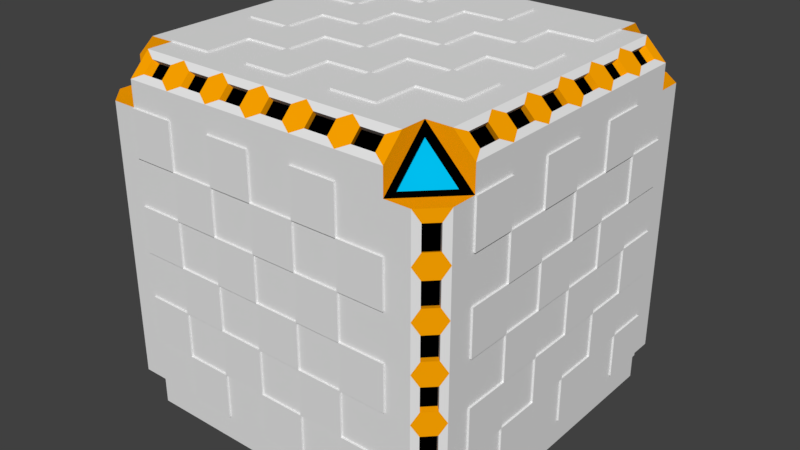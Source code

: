 # Source: companion_cube.blend  (saved by Blender 2.79.0; exported with 4.5.12 LTS)
import bpy
from mathutils import Matrix  # noqa: F401  (used for matrix-valued properties, if any)

bpy.ops.wm.read_factory_settings(use_empty=True)
scene = bpy.context.scene
scene.name = 'Scene'

# ---- collections
col_collection_1 = bpy.data.collections.new('Collection 1'); scene.collection.children.link(col_collection_1)

# ---- materials (node trees are filled in below, after node groups)
mat_material = bpy.data.materials.new('Material')
mat_material.alpha_threshold = 0.0
mat_material.use_transparent_shadow = False
mat_material.roughness = 0.5
mat_material.line_color = (0.0, 0.0, 0.0, 1.0)
mat_material_001 = bpy.data.materials.new('Material.001')
mat_material_001.alpha_threshold = 0.0
mat_material_001.use_transparent_shadow = False
mat_material_001.diffuse_color = (0.0, 0.521, 0.8714, 1.0)
mat_material_001.roughness = 0.5
mat_material_002 = bpy.data.materials.new('Material.002')
mat_material_002.alpha_threshold = 0.0
mat_material_002.use_transparent_shadow = False
mat_material_002.diffuse_color = (1.0, 0.3763, 0.0, 1.0)
mat_material_002.roughness = 0.5
mat_material_003 = bpy.data.materials.new('Material.003')
mat_material_003.alpha_threshold = 0.0
mat_material_003.use_transparent_shadow = False
mat_material_003.diffuse_color = (0.0, 0.0, 0.0, 1.0)
mat_material_003.roughness = 0.5

# ---- material node trees

# ---- world
world_world = bpy.data.worlds.new('World'); scene.world = world_world
world_world.color = (0.05088, 0.05088, 0.05088)
world_world.use_sun_shadow = False
world_world.sun_shadow_jitter_overblur = 0.0
world_world.cycles.sampling_method = 'MANUAL'

# ---- meshes
me_cube = bpy.data.meshes.new('Cube')
me_cube.from_pydata([(2.384e-07, 1.0, 0.0), (-1.0, 2.384e-07, 0.0), (-2.98e-07, -1.0, 0.0), (1.0, -2.98e-07, 0.0), (-1.49e-07, -1.788e-07, 1.0), (5.96e-08, 1.192e-07, -1.0), (-0.5, 1.0, 0.0), (0.5, 1.0, 0.0), (2.384e-07, 1.0, 0.5), (2.086e-07, 1.0, -0.5), (-1.0, 0.5, 0.0), (-1.0, -0.5, 0.0), (-1.0, 2.682e-07, -0.5), (-1.0, 2.086e-07, 0.5), (-0.5, -1.0, 0.0), (0.5, -1.0, 0.0), (-1.49e-07, -1.0, -0.5), (-4.172e-07, -1.0, 0.5), (1.0, -0.5, 0.0), (1.0, 0.5, 0.0), (1.0, -1.788e-07, -0.5), (1.0, -4.172e-07, 0.5), (-3.427e-07, -0.5, 1.0), (4.47e-08, 0.5, 1.0), (0.5, -3.576e-07, 1.0), (-0.5, 0.0, 1.0), (-0.5, 2.086e-07, -1.0), (0.5, 2.98e-08, -1.0), (1.192e-07, 0.5, -1.0), (2.98e-08, -0.5, -1.0), (0.5, -0.5, -1.0), (0.5, 0.5, -1.0), (-0.5, 0.5, -1.0), (-0.5, 0.5, 1.0), (0.5, 0.5, 1.0), (0.5, -0.5, 1.0), (1.0, 0.5, 0.5), (1.0, 0.5, -0.5), (1.0, -0.5, -0.5), (0.5, -1.0, 0.5), (0.5, -1.0, -0.5), (-0.5, -1.0, -0.5), (-1.0, -0.5, 0.5), (-1.0, -0.5, -0.5), (-1.0, 0.5, -0.5), (0.5, 1.0, -0.5), (0.5, 1.0, 0.5), (-0.5, 1.0, 0.5), (-0.5, 1.0, -0.5), (-1.0, 0.5, 0.5), (-0.5, -1.0, 0.5), (1.0, -0.5, 0.5), (-0.5, -0.5, 1.0), (-0.5, -0.5, -1.0), (-0.75, 1.0, 0.0), (0.25, 1.0, 0.0), (2.384e-07, 1.0, 0.75), (2.235e-07, 1.0, -0.25), (-1.0, 0.75, 0.0), (-1.0, -0.25, 0.0), (-1.0, 2.831e-07, -0.75), (-1.0, 2.235e-07, 0.25), (-0.75, -1.0, 0.0), (0.25, -1.0, 0.0), (-7.451e-08, -1.0, -0.75), (-3.576e-07, -1.0, 0.25), (1.0, -0.75, 0.0), (1.0, 0.25, 0.0), (1.0, -1.192e-07, -0.75), (1.0, -3.576e-07, 0.25), (-4.396e-07, -0.75, 1.0), (-5.215e-08, 0.25, 1.0), (0.75, -4.47e-07, 1.0), (-0.25, -8.941e-08, 1.0), (-0.75, 2.533e-07, -1.0), (0.25, 7.451e-08, -1.0), (1.49e-07, 0.75, -1.0), (4.47e-08, -0.25, -1.0), (-0.25, 1.0, 0.0), (0.75, 1.0, 0.0), (2.384e-07, 1.0, 0.25), (1.937e-07, 1.0, -0.75), (-1.0, 0.25, 0.0), (-1.0, -0.75, 0.0), (-1.0, 2.533e-07, -0.25), (-1.0, 1.937e-07, 0.75), (-0.25, -1.0, 0.0), (0.75, -1.0, 0.0), (-2.235e-07, -1.0, -0.25), (-4.768e-07, -1.0, 0.75), (1.0, -0.25, 0.0), (1.0, 0.75, 0.0), (1.0, -2.384e-07, -0.25), (1.0, -4.768e-07, 0.75), (-2.459e-07, -0.25, 1.0), (1.416e-07, 0.75, 1.0), (0.25, -2.682e-07, 1.0), (-0.75, 8.941e-08, 1.0), (-0.25, 1.639e-07, -1.0), (0.75, -1.49e-08, -1.0), (8.941e-08, 0.25, -1.0), (1.49e-08, -0.75, -1.0), (0.25, -0.5, -1.0), (0.75, -0.5, -1.0), (0.5, -0.25, -1.0), (0.5, -0.75, -1.0), (0.25, 0.5, -1.0), (0.75, 0.5, -1.0), (0.5, 0.75, -1.0), (0.5, 0.25, -1.0), (-0.75, 0.5, -1.0), (-0.25, 0.5, -1.0), (-0.5, 0.75, -1.0), (-0.5, 0.25, -1.0), (-0.5, 0.25, 1.0), (-0.5, 0.75, 1.0), (-0.25, 0.5, 1.0), (-0.75, 0.5, 1.0), (0.5, 0.25, 1.0), (0.5, 0.75, 1.0), (0.75, 0.5, 1.0), (0.25, 0.5, 1.0), (0.5, -0.75, 1.0), (0.5, -0.25, 1.0), (0.75, -0.5, 1.0), (0.25, -0.5, 1.0), (1.0, 0.25, 0.5), (1.0, 0.75, 0.5), (1.0, 0.5, 0.25), (1.0, 0.5, 0.75), (1.0, 0.25, -0.5), (1.0, 0.75, -0.5), (1.0, 0.5, -0.75), (1.0, 0.5, -0.25), (1.0, -0.75, -0.5), (1.0, -0.25, -0.5), (1.0, -0.5, -0.75), (1.0, -0.5, -0.25), (0.25, -1.0, 0.5), (0.75, -1.0, 0.5), (0.5, -1.0, 0.25), (0.5, -1.0, 0.75), (0.25, -1.0, -0.5), (0.75, -1.0, -0.5), (0.5, -1.0, -0.75), (0.5, -1.0, -0.25), (-0.75, -1.0, -0.5), (-0.25, -1.0, -0.5), (-0.5, -1.0, -0.75), (-0.5, -1.0, -0.25), (-1.0, -0.25, 0.5), (-1.0, -0.75, 0.5), (-1.0, -0.5, 0.25), (-1.0, -0.5, 0.75), (-1.0, -0.25, -0.5), (-1.0, -0.75, -0.5), (-1.0, -0.5, -0.75), (-1.0, -0.5, -0.25), (-1.0, 0.75, -0.5), (-1.0, 0.25, -0.5), (-1.0, 0.5, -0.75), (-1.0, 0.5, -0.25), (0.25, 1.0, -0.5), (0.75, 1.0, -0.5), (0.5, 1.0, -0.25), (0.5, 1.0, -0.75), (0.25, 1.0, 0.5), (0.75, 1.0, 0.5), (0.5, 1.0, 0.75), (0.5, 1.0, 0.25), (-0.75, 1.0, 0.5), (-0.25, 1.0, 0.5), (-0.5, 1.0, 0.75), (-0.5, 1.0, 0.25), (-0.75, 1.0, -0.5), (-0.25, 1.0, -0.5), (-0.5, 1.0, -0.25), (-0.5, 1.0, -0.75), (-1.0, 0.75, 0.5), (-1.0, 0.25, 0.5), (-1.0, 0.5, 0.25), (-1.0, 0.5, 0.75), (-0.75, -1.0, 0.5), (-0.25, -1.0, 0.5), (-0.5, -1.0, 0.25), (-0.5, -1.0, 0.75), (1.0, -0.75, 0.5), (1.0, -0.25, 0.5), (1.0, -0.5, 0.25), (1.0, -0.5, 0.75), (-0.5, -0.75, 1.0), (-0.5, -0.25, 1.0), (-0.25, -0.5, 1.0), (-0.75, -0.5, 1.0), (-0.75, -0.5, -1.0), (-0.25, -0.5, -1.0), (-0.5, -0.25, -1.0), (-0.5, -0.75, -1.0), (-0.25, -0.75, -1.0), (-0.25, -0.25, -1.0), (-0.75, -0.25, -1.0), (-0.75, -0.25, 1.0), (-0.25, -0.25, 1.0), (-0.25, -0.75, 1.0), (1.0, -0.25, 0.75), (1.0, -0.25, 0.25), (1.0, -0.75, 0.25), (-0.25, -1.0, 0.75), (-0.25, -1.0, 0.25), (-0.75, -1.0, 0.25), (-1.0, 0.25, 0.75), (-1.0, 0.25, 0.25), (-1.0, 0.75, 0.25), (-0.25, 1.0, -0.75), (-0.25, 1.0, -0.25), (-0.75, 1.0, -0.25), (-0.25, 1.0, 0.25), (-0.25, 1.0, 0.75), (-0.75, 1.0, 0.75), (0.75, 1.0, 0.25), (0.75, 1.0, 0.75), (0.25, 1.0, 0.75), (0.75, 1.0, -0.75), (0.75, 1.0, -0.25), (0.25, 1.0, -0.25), (-1.0, 0.25, -0.25), (-1.0, 0.25, -0.75), (-1.0, 0.75, -0.75), (-1.0, -0.75, -0.25), (-1.0, -0.75, -0.75), (-1.0, -0.25, -0.75), (-1.0, -0.75, 0.75), (-1.0, -0.75, 0.25), (-1.0, -0.25, 0.25), (-0.25, -1.0, -0.25), (-0.25, -1.0, -0.75), (-0.75, -1.0, -0.75), (0.75, -1.0, -0.25), (0.75, -1.0, -0.75), (0.25, -1.0, -0.75), (0.75, -1.0, 0.75), (0.75, -1.0, 0.25), (0.25, -1.0, 0.25), (1.0, -0.25, -0.25), (1.0, -0.25, -0.75), (1.0, -0.75, -0.75), (1.0, 0.75, -0.25), (1.0, 0.75, -0.75), (1.0, 0.25, -0.75), (1.0, 0.75, 0.75), (1.0, 0.75, 0.25), (1.0, 0.25, 0.25), (0.25, -0.25, 1.0), (0.75, -0.25, 1.0), (0.75, -0.75, 1.0), (0.25, 0.75, 1.0), (0.75, 0.75, 1.0), (0.75, 0.25, 1.0), (-0.75, 0.75, 1.0), (-0.25, 0.75, 1.0), (-0.25, 0.25, 1.0), (-0.25, 0.25, -1.0), (-0.25, 0.75, -1.0), (-0.75, 0.75, -1.0), (0.75, 0.25, -1.0), (0.75, 0.75, -1.0), (0.25, 0.75, -1.0), (0.75, -0.75, -1.0), (0.75, -0.25, -1.0), (0.25, -0.25, -1.0), (0.25, -0.75, -1.0), (0.25, 0.25, -1.0), (-0.75, 0.25, -1.0), (-0.75, 0.25, 1.0), (0.25, 0.25, 1.0), (0.25, -0.75, 1.0), (1.0, 0.25, 0.75), (1.0, 0.25, -0.25), (1.0, -0.75, -0.25), (0.25, -1.0, 0.75), (0.25, -1.0, -0.25), (-0.75, -1.0, -0.25), (-1.0, -0.25, 0.75), (-1.0, -0.25, -0.25), (-1.0, 0.75, -0.25), (0.25, 1.0, -0.75), (0.25, 1.0, 0.25), (-0.75, 1.0, 0.25), (-0.75, 1.0, -0.75), (-1.0, 0.75, 0.75), (-0.75, -1.0, 0.75), (1.0, -0.75, 0.75), (-0.75, -0.75, 1.0), (-0.75, -0.75, -1.0), (1.0, -8.651e-08, -0.8871), (0.8871, -3.942e-08, -1.0), (1.654e-07, 0.8871, -1.0), (1.855e-07, 1.0, -0.8871), (0.8871, 1.0, 0.0), (1.0, 0.8871, 0.0), (-3.363e-08, -1.0, -0.8871), (6.727e-09, -0.8871, -1.0), (1.0, -0.8871, 0.0), (0.8871, -1.0, 0.0), (-1.0, 2.913e-07, -0.8871), (-0.8871, 2.778e-07, -1.0), (-0.8871, -1.0, 0.0), (-1.0, -0.8871, 0.0), (-1.0, 0.8871, 0.0), (-0.8871, 1.0, 0.0), (0.8871, -4.961e-07, 1.0), (1.0, -5.095e-07, 0.8871), (2.384e-07, 1.0, 0.8871), (1.947e-07, 0.8871, 1.0), (-4.927e-07, -0.8871, 1.0), (-5.095e-07, -1.0, 0.8871), (-0.8871, 1.385e-07, 1.0), (-1.0, 1.855e-07, 0.8871), (1.0, -0.5, -0.8871), (0.8871, -0.5, -1.0), (-0.5, 0.8871, -1.0), (-0.5, 1.0, -0.8871), (0.8871, 1.0, 0.5), (1.0, 0.8871, 0.5), (-0.5, -1.0, -0.8871), (-0.5, -0.8871, -1.0), (1.0, -0.8871, 0.5), (0.8871, -1.0, 0.5), (-1.0, 0.5, -0.8871), (-0.8871, 0.5, -1.0), (-0.8871, -1.0, 0.5), (-1.0, -0.8871, 0.5), (-1.0, 0.8871, 0.5), (-0.8871, 1.0, 0.5), (0.8871, -0.5, 1.0), (1.0, -0.5, 0.8871), (-0.5, 1.0, 0.8871), (-0.5, 0.8871, 1.0), (-0.5, -0.8871, 1.0), (-0.5, -1.0, 0.8871), (-0.8871, 0.5, 1.0), (-1.0, 0.5, 0.8871), (1.0, 0.5, -0.8871), (0.8871, 0.5, -1.0), (0.5, 0.8871, -1.0), (0.5, 1.0, -0.8871), (0.8871, 1.0, -0.5), (1.0, 0.8871, -0.5), (0.5, -1.0, -0.8871), (0.5, -0.8871, -1.0), (1.0, -0.8871, -0.5), (0.8871, -1.0, -0.5), (-1.0, -0.5, -0.8871), (-0.8871, -0.5, -1.0), (-0.8871, -1.0, -0.5), (-1.0, -0.8871, -0.5), (-1.0, 0.8871, -0.5), (-0.8871, 1.0, -0.5), (0.8871, 0.5, 1.0), (1.0, 0.5, 0.8871), (0.5, 1.0, 0.8871), (0.5, 0.8871, 1.0), (0.5, -0.8871, 1.0), (0.5, -1.0, 0.8871), (-0.8871, -0.5, 1.0), (-1.0, -0.5, 0.8871), (0.8871, -0.75, -1.0), (1.0, -0.75, -0.8871), (-0.75, 1.0, -0.8871), (-0.75, 0.8871, -1.0), (1.0, 0.8871, 0.75), (0.8871, 1.0, 0.75), (-0.75, -0.8871, -1.0), (-0.75, -1.0, -0.8871), (0.8871, -1.0, 0.75), (1.0, -0.8871, 0.75), (-0.8871, 0.75, -1.0), (-1.0, 0.75, -0.8871), (-1.0, -0.8871, 0.75), (-0.8871, -1.0, 0.75), (-0.8871, 1.0, 0.75), (-1.0, 0.8871, 0.75), (1.0, -0.75, 0.8871), (0.8871, -0.75, 1.0), (-0.75, 0.8871, 1.0), (-0.75, 1.0, 0.8871), (-0.75, -1.0, 0.8871), (-0.75, -0.8871, 1.0), (-1.0, 0.75, 0.8871), (-0.8871, 0.75, 1.0), (0.8871, 0.25, -1.0), (1.0, 0.25, -0.8871), (0.25, 1.0, -0.8871), (0.25, 0.8871, -1.0), (1.0, 0.8871, -0.25), (0.8871, 1.0, -0.25), (0.25, -0.8871, -1.0), (0.25, -1.0, -0.8871), (0.8871, -1.0, -0.25), (1.0, -0.8871, -0.25), (-0.8871, -0.25, -1.0), (-1.0, -0.25, -0.8871), (-1.0, -0.8871, -0.25), (-0.8871, -1.0, -0.25), (-0.8871, 1.0, -0.25), (-1.0, 0.8871, -0.25), (1.0, 0.25, 0.8871), (0.8871, 0.25, 1.0), (0.25, 0.8871, 1.0), (0.25, 1.0, 0.8871), (0.25, -1.0, 0.8871), (0.25, -0.8871, 1.0), (-1.0, -0.25, 0.8871), (-0.8871, -0.25, 1.0), (0.8871, -0.25, -1.0), (1.0, -0.25, -0.8871), (-0.25, 1.0, -0.8871), (-0.25, 0.8871, -1.0), (1.0, 0.8871, 0.25), (0.8871, 1.0, 0.25), (-0.25, -0.8871, -1.0), (-0.25, -1.0, -0.8871), (0.8871, -1.0, 0.25), (1.0, -0.8871, 0.25), (-0.8871, 0.25, -1.0), (-1.0, 0.25, -0.8871), (-1.0, -0.8871, 0.25), (-0.8871, -1.0, 0.25), (-0.8871, 1.0, 0.25), (-1.0, 0.8871, 0.25), (1.0, -0.25, 0.8871), (0.8871, -0.25, 1.0), (-0.25, 0.8871, 1.0), (-0.25, 1.0, 0.8871), (-0.25, -1.0, 0.8871), (-0.25, -0.8871, 1.0), (-1.0, 0.25, 0.8871), (-0.8871, 0.25, 1.0), (1.0, 0.75, -0.8871), (0.8871, 0.75, -1.0), (0.75, 0.8871, -1.0), (0.75, 1.0, -0.8871), (0.8871, 1.0, -0.75), (1.0, 0.8871, -0.75), (0.75, -1.0, -0.8871), (0.75, -0.8871, -1.0), (1.0, -0.8871, -0.75), (0.8871, -1.0, -0.75), (-1.0, -0.75, -0.8871), (-0.8871, -0.75, -1.0), (-0.8871, -1.0, -0.75), (-1.0, -0.8871, -0.75), (-1.0, 0.8871, -0.75), (-0.8871, 1.0, -0.75), (0.8871, 0.75, 1.0), (1.0, 0.75, 0.8871), (0.75, 1.0, 0.8871), (0.75, 0.8871, 1.0), (0.75, -0.8871, 1.0), (0.75, -1.0, 0.8871), (-0.8871, -0.75, 1.0), (-1.0, -0.75, 0.8871), (-1.0, -0.75, 0.75), (-0.75, -1.0, 0.75), (-0.75, -0.75, 1.0), (0.75, -1.0, 0.75), (1.0, -0.75, 0.75), (0.75, -0.75, 1.0), (-1.0, -0.75, 0.75), (-0.75, -1.0, 0.75), (-0.75, -0.75, 1.0), (-1.0, -0.75, 0.75), (-0.75, -1.0, 0.75), (-0.75, -0.75, 1.0), (-1.0, -0.75, 0.75), (-0.75, -1.0, 0.75), (-0.75, -0.75, 1.0), (-0.9583, -0.7708, 0.7708), (-0.7708, -0.9583, 0.7708), (-0.7708, -0.7708, 0.9583), (0.7708, -0.9583, 0.7708), (0.9583, -0.7708, 0.7708), (0.7708, -0.7708, 0.9583), (0.9583, 0.7708, 0.7708), (0.7708, 0.7708, 0.9583), (0.7708, 0.9583, 0.7708), (-0.7708, 0.9583, 0.7708), (-0.9583, 0.7708, 0.7708), (-0.7708, 0.7708, 0.9583), (-0.9583, -0.7708, -0.7708), (-0.7708, -0.7708, -0.9583), (-0.7708, -0.9583, -0.7708), (0.7708, -0.9583, -0.7708), (0.9583, -0.7708, -0.7708), (0.7708, -0.7708, -0.9583), (0.7708, 0.9583, -0.7708), (0.9583, 0.7708, -0.7708), (0.7708, 0.7708, -0.9583), (-0.9583, 0.7708, -0.7708), (-0.7708, 0.9583, -0.7708), (-0.7708, 0.7708, -0.9583), (-0.9206, -0.7404, 0.7404), (-0.7404, -0.9206, 0.7404), (-0.7404, -0.7404, 0.9206), (0.7404, -0.9206, 0.7404), (0.9206, -0.7404, 0.7404), (0.7404, -0.7404, 0.9206), (0.9206, 0.7404, 0.7404), (0.7404, 0.7404, 0.9206), (0.7404, 0.9206, 0.7404), (-0.7404, 0.9206, 0.7404), (-0.9206, 0.7404, 0.7404), (-0.7404, 0.7404, 0.9206), (-0.9206, -0.7404, -0.7404), (-0.7404, -0.7404, -0.9206), (-0.7404, -0.9206, -0.7404), (0.7404, -0.9206, -0.7404), (0.9206, -0.7404, -0.7404), (0.7404, -0.7404, -0.9206), (0.7404, 0.9206, -0.7404), (0.9206, 0.7404, -0.7404), (0.7404, 0.7404, -0.9206), (-0.9206, 0.7404, -0.7404), (-0.7404, 0.9206, -0.7404), (-0.7404, 0.7404, -0.9206), (0.25, 0.8871, 1.0), (0.25, 1.0, 0.8871), (2.384e-07, 1.0, 0.8871), (1.947e-07, 0.8871, 1.0), (-0.25, 0.8871, 1.0), (-0.25, 1.0, 0.8871), (-0.5, 1.0, 0.8871), (-0.5, 0.8871, 1.0), (0.75, 0.8871, 1.0), (0.75, 1.0, 0.8871), (0.5, 1.0, 0.8871), (0.5, 0.8871, 1.0), (-0.75, 1.0, 0.8871), (-0.75, 0.8871, 1.0), (-5.215e-08, 0.25, 1.0), (-1.49e-07, -1.788e-07, 1.0), (-0.25, -8.941e-08, 1.0), (-2.459e-07, -0.25, 1.0), (-3.427e-07, -0.5, 1.0), (1.416e-07, 0.75, 1.0), (4.47e-08, 0.5, 1.0), (0.25, -2.682e-07, 1.0), (0.5, -3.576e-07, 1.0), (-0.75, 8.941e-08, 1.0), (-0.5, 0.0, 1.0), (-0.5, 0.25, 1.0), (-0.5, 0.75, 1.0), (-0.5, 0.5, 1.0), (-0.25, 0.5, 1.0), (-0.75, 0.5, 1.0), (0.5, 0.25, 1.0), (0.5, 0.75, 1.0), (0.5, 0.5, 1.0), (0.25, 0.5, 1.0), (0.5, -0.25, 1.0), (0.5, -0.5, 1.0), (0.25, -0.5, 1.0), (-0.5, -0.25, 1.0), (-0.5, -0.5, 1.0), (-0.25, -0.5, 1.0), (-0.75, -0.5, 1.0), (-4.396e-07, -0.75, 1.0), (0.75, -4.47e-07, 1.0), (0.75, 0.5, 1.0), (0.5, -0.75, 1.0), (0.75, -0.5, 1.0), (-0.5, -0.75, 1.0), (-0.75, -0.25, 1.0), (-0.25, -0.25, 1.0), (-0.25, -0.75, 1.0), (0.25, -0.25, 1.0), (0.75, -0.25, 1.0), (0.25, 0.75, 1.0), (0.75, 0.75, 1.0), (0.75, 0.25, 1.0), (-0.25, 0.75, 1.0), (-0.25, 0.25, 1.0), (-0.75, 0.25, 1.0), (0.25, 0.25, 1.0), (0.25, -0.75, 1.0), (-0.75, -0.75, 1.0), (-5.215e-08, 0.25, 1.0), (-1.49e-07, -1.788e-07, 1.0), (-0.25, -8.941e-08, 1.0), (-2.459e-07, -0.25, 1.0), (-3.427e-07, -0.5, 1.0), (1.416e-07, 0.75, 1.0), (4.47e-08, 0.5, 1.0), (0.25, -2.682e-07, 1.0), (0.5, -3.576e-07, 1.0), (-0.75, 8.941e-08, 1.0), (-0.5, 0.0, 1.0), (-0.5, 0.25, 1.0), (-0.5, 0.75, 1.0), (-0.5, 0.5, 1.0), (-0.25, 0.5, 1.0), (-0.75, 0.5, 1.0), (0.5, 0.25, 1.0), (0.5, 0.75, 1.0), (0.5, 0.5, 1.0), (0.25, 0.5, 1.0), (0.5, -0.25, 1.0), (0.5, -0.5, 1.0), (0.25, -0.5, 1.0), (-0.5, -0.25, 1.0), (-0.5, -0.5, 1.0), (-0.25, -0.5, 1.0), (-0.75, -0.5, 1.0), (-4.396e-07, -0.75, 1.0), (0.75, -4.47e-07, 1.0), (0.75, 0.5, 1.0), (0.5, -0.75, 1.0), (0.75, -0.5, 1.0), (-0.5, -0.75, 1.0), (-0.75, -0.25, 1.0), (-0.25, -0.25, 1.0), (-0.25, -0.75, 1.0), (0.25, -0.25, 1.0), (0.75, -0.25, 1.0), (0.25, 0.75, 1.0), (0.75, 0.75, 1.0), (0.75, 0.25, 1.0), (-0.25, 0.75, 1.0), (-0.25, 0.25, 1.0), (-0.75, 0.25, 1.0), (0.25, 0.25, 1.0), (0.25, -0.75, 1.0), (-0.75, -0.75, 1.0), (-5.215e-08, 0.25, 1.0), (-1.49e-07, -1.788e-07, 1.0), (-0.25, -8.941e-08, 1.0), (-2.459e-07, -0.25, 1.0), (-3.427e-07, -0.5, 1.0), (1.416e-07, 0.75, 1.0), (4.47e-08, 0.5, 1.0), (0.25, -2.682e-07, 1.0), (0.5, -3.576e-07, 1.0), (-0.75, 8.941e-08, 1.0), (-0.5, 0.0, 1.0), (-0.5, 0.25, 1.0), (-0.5, 0.75, 1.0), (-0.5, 0.5, 1.0), (-0.25, 0.5, 1.0), (-0.75, 0.5, 1.0), (0.5, 0.25, 1.0), (0.5, 0.75, 1.0), (0.5, 0.5, 1.0), (0.25, 0.5, 1.0), (0.5, -0.25, 1.0), (0.5, -0.5, 1.0), (0.25, -0.5, 1.0), (-0.5, -0.25, 1.0), (-0.5, -0.5, 1.0), (-0.25, -0.5, 1.0), (-0.75, -0.5, 1.0), (-4.396e-07, -0.75, 1.0), (0.75, -4.47e-07, 1.0), (0.75, 0.5, 1.0), (0.5, -0.75, 1.0), (0.75, -0.5, 1.0), (-0.5, -0.75, 1.0), (-0.75, -0.25, 1.0), (-0.25, -0.25, 1.0), (-0.25, -0.75, 1.0), (0.25, -0.25, 1.0), (0.75, -0.25, 1.0), (0.25, 0.75, 1.0), (0.75, 0.75, 1.0), (0.75, 0.25, 1.0), (-0.25, 0.75, 1.0), (-0.25, 0.25, 1.0), (-0.75, 0.25, 1.0), (0.25, 0.25, 1.0), (0.25, -0.75, 1.0), (-0.75, -0.75, 1.0), (-5.215e-08, 0.25, 1.01), (-1.49e-07, -1.788e-07, 1.01), (-0.25, -8.941e-08, 1.01), (-2.459e-07, -0.25, 1.01), (-3.427e-07, -0.5, 1.01), (1.416e-07, 0.75, 1.01), (4.47e-08, 0.5, 1.01), (0.25, -2.682e-07, 1.01), (0.5, -3.576e-07, 1.01), (-0.75, 8.941e-08, 1.01), (-0.5, 0.0, 1.01), (-0.5, 0.25, 1.01), (-0.5, 0.75, 1.01), (-0.5, 0.5, 1.01), (-0.25, 0.5, 1.01), (-0.75, 0.5, 1.01), (0.5, 0.25, 1.01), (0.5, 0.75, 1.01), (0.5, 0.5, 1.01), (0.25, 0.5, 1.01), (0.5, -0.25, 1.01), (0.5, -0.5, 1.01), (0.25, -0.5, 1.01), (-0.5, -0.25, 1.01), (-0.5, -0.5, 1.01), (-0.25, -0.5, 1.01), (-0.75, -0.5, 1.01), (-4.396e-07, -0.75, 1.01), (0.75, -4.47e-07, 1.01), (0.75, 0.5, 1.01), (0.5, -0.75, 1.01), (0.75, -0.5, 1.01), (-0.5, -0.75, 1.01), (-0.75, -0.25, 1.01), (-0.25, -0.25, 1.01), (-0.25, -0.75, 1.01), (0.25, -0.25, 1.01), (0.75, -0.25, 1.01), (0.25, 0.75, 1.01), (0.75, 0.75, 1.01), (0.75, 0.25, 1.01), (-0.25, 0.75, 1.01), (-0.25, 0.25, 1.01), (-0.75, 0.25, 1.01), (0.25, 0.25, 1.01), (0.25, -0.75, 1.01), (-0.75, -0.75, 1.01), (-1.01, -0.25, -1.126e-09), (-1.01, 2.41e-07, -1.126e-09), (-1.01, 2.261e-07, 0.25), (-1.01, 0.25, -1.126e-09), (-1.01, 0.5, -1.126e-09), (-1.01, -0.75, -1.126e-09), (-1.01, -0.5, -1.126e-09), (-1.01, 2.559e-07, -0.25), (-1.01, 2.708e-07, -0.5), (-1.01, 1.963e-07, 0.75), (-1.01, 2.112e-07, 0.5), (-1.01, -0.25, 0.5), (-1.01, -0.75, 0.5), (-1.01, -0.5, 0.5), (-1.01, -0.5, 0.25), (-1.01, -0.5, 0.75), (-1.01, -0.25, -0.5), (-1.01, -0.75, -0.5), (-1.01, -0.5, -0.5), (-1.01, -0.5, -0.25), (-1.01, 0.25, -0.5), (-1.01, 0.5, -0.5), (-1.01, 0.5, -0.25), (-1.01, 0.25, 0.5), (-1.01, 0.5, 0.5), (-1.01, 0.5, 0.25), (-1.01, 0.5, 0.75), (-1.01, 0.75, -1.126e-09), (-1.01, 2.857e-07, -0.75), (-1.01, -0.5, -0.75), (-1.01, 0.75, -0.5), (-1.01, 0.5, -0.75), (-1.01, 0.75, 0.5), (-1.01, 0.25, 0.75), (-1.01, 0.25, 0.25), (-1.01, 0.75, 0.25), (-1.01, 0.25, -0.25), (-1.01, 0.25, -0.75), (-1.01, 0.75, -0.75), (-1.01, -0.75, -0.25), (-1.01, -0.25, -0.75), (-1.01, -0.75, 0.75), (-1.01, -0.75, 0.25), (-1.01, -0.25, 0.25), (-1.01, -0.25, 0.75), (-1.01, -0.25, -0.25), (-1.01, 0.75, -0.25), (0.25, -1.01, -9.272e-10), (-3.005e-07, -1.01, -9.272e-10), (-3.601e-07, -1.01, 0.25), (-0.25, -1.01, -9.272e-10), (-0.5, -1.01, -9.272e-10), (0.75, -1.01, -9.272e-10), (0.5, -1.01, -9.272e-10), (-2.26e-07, -1.01, -0.25), (-1.515e-07, -1.01, -0.5), (-4.794e-07, -1.01, 0.75), (-4.197e-07, -1.01, 0.5), (0.25, -1.01, 0.5), (0.75, -1.01, 0.5), (0.5, -1.01, 0.5), (0.5, -1.01, 0.25), (0.5, -1.01, 0.75), (0.25, -1.01, -0.5), (0.75, -1.01, -0.5), (0.5, -1.01, -0.5), (0.5, -1.01, -0.25), (-0.25, -1.01, -0.5), (-0.5, -1.01, -0.5), (-0.5, -1.01, -0.25), (-0.25, -1.01, 0.5), (-0.5, -1.01, 0.5), (-0.5, -1.01, 0.25), (-0.5, -1.01, 0.75), (-0.75, -1.01, -9.272e-10), (-7.702e-08, -1.01, -0.75), (0.5, -1.01, -0.75), (-0.75, -1.01, -0.5), (-0.5, -1.01, -0.75), (-0.75, -1.01, 0.5), (-0.25, -1.01, 0.75), (-0.25, -1.01, 0.25), (-0.75, -1.01, 0.25), (-0.25, -1.01, -0.25), (-0.25, -1.01, -0.75), (0.75, -1.01, -0.25), (0.75, -1.01, -0.75), (0.25, -1.01, -0.75), (0.75, -1.01, 0.25), (0.25, -1.01, 0.25), (0.25, -1.01, 0.75), (0.25, -1.01, -0.25), (-0.75, -1.01, -0.25), (-0.75, -1.01, 0.75), (1.01, 0.25, 6.623e-10), (1.01, -3.011e-07, 6.623e-10), (1.01, -3.607e-07, 0.25), (1.01, -0.25, 6.623e-10), (1.01, -0.5, 6.623e-10), (1.01, 0.75, 6.623e-10), (1.01, 0.5, 6.623e-10), (1.01, -2.415e-07, -0.25), (1.01, -1.819e-07, -0.5), (1.01, -4.799e-07, 0.75), (1.01, -4.203e-07, 0.5), (1.01, 0.25, 0.5), (1.01, 0.75, 0.5), (1.01, 0.5, 0.5), (1.01, 0.5, 0.25), (1.01, 0.5, 0.75), (1.01, 0.25, -0.5), (1.01, 0.75, -0.5), (1.01, 0.5, -0.5), (1.01, 0.5, -0.25), (1.01, -0.25, -0.5), (1.01, -0.5, -0.5), (1.01, -0.5, -0.25), (1.01, -0.25, 0.5), (1.01, -0.5, 0.5), (1.01, -0.5, 0.25), (1.01, -0.5, 0.75), (1.01, -0.75, 6.623e-10), (1.01, -1.223e-07, -0.75), (1.01, 0.5, -0.75), (1.01, -0.75, -0.5), (1.01, -0.5, -0.75), (1.01, -0.75, 0.5), (1.01, -0.25, 0.75), (1.01, -0.25, 0.25), (1.01, -0.75, 0.25), (1.01, -0.25, -0.25), (1.01, -0.25, -0.75), (1.01, 0.75, -0.25), (1.01, 0.75, -0.75), (1.01, 0.25, -0.75), (1.01, 0.75, 0.25), (1.01, 0.25, 0.25), (1.01, 0.25, 0.75), (1.01, 0.25, -0.25), (1.01, -0.75, -0.25), (1.01, -0.75, 0.75), (0.25, 1.01, 1.523e-09), (2.41e-07, 1.01, 1.523e-09), (2.261e-07, 1.01, -0.25), (-0.25, 1.01, 1.523e-09), (-0.5, 1.01, 1.523e-09), (0.75, 1.01, 1.523e-09), (0.5, 1.01, 1.523e-09), (2.41e-07, 1.01, 0.25), (2.41e-07, 1.01, 0.5), (1.963e-07, 1.01, -0.75), (2.112e-07, 1.01, -0.5), (0.25, 1.01, -0.5), (0.75, 1.01, -0.5), (0.5, 1.01, -0.5), (0.5, 1.01, -0.25), (0.5, 1.01, -0.75), (0.25, 1.01, 0.5), (0.75, 1.01, 0.5), (0.5, 1.01, 0.5), (0.5, 1.01, 0.25), (-0.25, 1.01, 0.5), (-0.5, 1.01, 0.5), (-0.5, 1.01, 0.25), (-0.25, 1.01, -0.5), (-0.5, 1.01, -0.5), (-0.5, 1.01, -0.25), (-0.5, 1.01, -0.75), (-0.75, 1.01, 1.523e-09), (2.41e-07, 1.01, 0.75), (0.5, 1.01, 0.75), (-0.75, 1.01, 0.5), (-0.5, 1.01, 0.75), (-0.75, 1.01, -0.5), (-0.25, 1.01, -0.75), (-0.25, 1.01, -0.25), (-0.75, 1.01, -0.25), (-0.25, 1.01, 0.25), (-0.25, 1.01, 0.75), (0.75, 1.01, 0.25), (0.75, 1.01, 0.75), (0.25, 1.01, 0.75), (0.75, 1.01, -0.25), (0.25, 1.01, -0.25), (0.25, 1.01, -0.75), (0.25, 1.01, 0.25), (-0.75, 1.01, 0.25), (-0.75, 1.01, -0.75), (0.25, 7.451e-08, -1.01), (5.96e-08, 1.192e-07, -1.01), (4.47e-08, -0.25, -1.01), (-0.25, 1.639e-07, -1.01), (-0.5, 2.086e-07, -1.01), (0.75, -1.49e-08, -1.01), (0.5, 2.98e-08, -1.01), (8.941e-08, 0.25, -1.01), (1.192e-07, 0.5, -1.01), (1.49e-08, -0.75, -1.01), (2.98e-08, -0.5, -1.01), (0.25, -0.5, -1.01), (0.75, -0.5, -1.01), (0.5, -0.5, -1.01), (0.5, -0.25, -1.01), (0.5, -0.75, -1.01), (0.25, 0.5, -1.01), (0.75, 0.5, -1.01), (0.5, 0.5, -1.01), (0.5, 0.25, -1.01), (-0.25, 0.5, -1.01), (-0.5, 0.5, -1.01), (-0.5, 0.25, -1.01), (-0.25, -0.5, -1.01), (-0.5, -0.5, -1.01), (-0.5, -0.25, -1.01), (-0.5, -0.75, -1.01), (-0.75, 2.533e-07, -1.01), (1.49e-07, 0.75, -1.01), (0.5, 0.75, -1.01), (-0.75, 0.5, -1.01), (-0.5, 0.75, -1.01), (-0.75, -0.5, -1.01), (-0.25, -0.75, -1.01), (-0.25, -0.25, -1.01), (-0.75, -0.25, -1.01), (-0.25, 0.25, -1.01), (-0.25, 0.75, -1.01), (-0.75, 0.75, -1.01), (0.75, 0.25, -1.01), (0.25, 0.75, -1.01), (0.75, -0.75, -1.01), (0.75, -0.25, -1.01), (0.25, -0.25, -1.01), (0.25, -0.75, -1.01), (0.25, 0.25, -1.01), (-0.75, 0.25, -1.01), (-0.8871, 0.5, 1.0), (-1.0, 0.5, 0.8871), (-0.8871, 0.75, 1.0), (-1.0, 0.75, 0.8871), (-0.9154, 0.5625, 0.9718), (-0.9718, 0.5625, 0.9154), (-0.9154, 0.6875, 0.9718), (-0.9718, 0.6875, 0.9154), (-0.9718, 0.3125, 0.9154), (-0.9154, 0.3125, 0.9718), (-0.9154, 0.4375, 0.9718), (-0.9718, 0.4375, 0.9154), (-0.9154, 0.0625, 0.9718), (-0.9718, 0.0625, 0.9154), (-0.9718, 0.1875, 0.9154), (-0.9154, 0.1875, 0.9718), (-0.9718, -0.1875, 0.9154), (-0.9154, -0.1875, 0.9718), (-0.9154, -0.0625, 0.9718), (-0.9718, -0.0625, 0.9154), (-0.9718, -0.3125, 0.9154), (-0.9154, -0.3125, 0.9718), (-0.9154, -0.4375, 0.9718), (-0.9718, -0.4375, 0.9154), (-0.9718, -0.6875, 0.9154), (-0.9154, -0.6875, 0.9718), (-0.9154, -0.5625, 0.9718), (-0.9718, -0.5625, 0.9154), (-0.5625, -0.9154, 0.9718), (-0.5625, -0.9718, 0.9154), (-0.6875, -0.9154, 0.9718), (-0.6875, -0.9718, 0.9154), (-0.3125, -0.9718, 0.9154), (-0.3125, -0.9154, 0.9718), (-0.4375, -0.9154, 0.9718), (-0.4375, -0.9718, 0.9154), (-0.0625, -0.9154, 0.9718), (-0.0625, -0.9718, 0.9154), (-0.1875, -0.9718, 0.9154), (-0.1875, -0.9154, 0.9718), (0.1875, -0.9718, 0.9154), (0.1875, -0.9154, 0.9718), (0.0625, -0.9154, 0.9718), (0.0625, -0.9718, 0.9154), (0.3125, -0.9718, 0.9154), (0.3125, -0.9154, 0.9718), (0.4375, -0.9154, 0.9718), (0.4375, -0.9718, 0.9154), (0.6875, -0.9718, 0.9154), (0.6875, -0.9154, 0.9718), (0.5625, -0.9154, 0.9718), (0.5625, -0.9718, 0.9154), (0.9154, -0.5625, 0.9718), (0.9718, -0.5625, 0.9154), (0.9154, -0.6875, 0.9718), (0.9718, -0.6875, 0.9154), (0.9718, -0.3125, 0.9154), (0.9154, -0.3125, 0.9718), (0.9154, -0.4375, 0.9718), (0.9718, -0.4375, 0.9154), (0.9154, -0.0625, 0.9718), (0.9718, -0.0625, 0.9154), (0.9718, -0.1875, 0.9154), (0.9154, -0.1875, 0.9718), (0.9718, 0.1875, 0.9154), (0.9154, 0.1875, 0.9718), (0.9154, 0.0625, 0.9718), (0.9718, 0.0625, 0.9154), (0.9718, 0.3125, 0.9154), (0.9154, 0.3125, 0.9718), (0.9154, 0.4375, 0.9718), (0.9718, 0.4375, 0.9154), (0.9718, 0.6875, 0.9154), (0.9154, 0.6875, 0.9718), (0.9154, 0.5625, 0.9718), (0.9718, 0.5625, 0.9154), (0.6875, 0.9154, 0.9718), (0.6875, 0.9718, 0.9154), (0.5625, 0.9718, 0.9154), (0.5625, 0.9154, 0.9718), (0.3125, 0.9154, 0.9718), (0.3125, 0.9718, 0.9154), (0.4375, 0.9718, 0.9154), (0.4375, 0.9154, 0.9718), (0.1875, 0.9154, 0.9718), (0.1875, 0.9718, 0.9154), (0.0625, 0.9718, 0.9154), (0.0625, 0.9154, 0.9718), (-0.0625, 0.9718, 0.9154), (-0.0625, 0.9154, 0.9718), (-0.1875, 0.9154, 0.9718), (-0.1875, 0.9718, 0.9154), (-0.3125, 0.9154, 0.9718), (-0.3125, 0.9718, 0.9154), (-0.4375, 0.9718, 0.9154), (-0.4375, 0.9154, 0.9718), (-0.5625, 0.9718, 0.9154), (-0.5625, 0.9154, 0.9718), (-0.6875, 0.9718, 0.9154), (-0.6875, 0.9154, 0.9718), (-0.9718, 0.9154, 0.5625), (-0.9154, 0.9718, 0.5625), (-0.9718, 0.9154, 0.6875), (-0.9154, 0.9718, 0.6875), (-0.9154, 0.9718, 0.3125), (-0.9718, 0.9154, 0.3125), (-0.9718, 0.9154, 0.4375), (-0.9154, 0.9718, 0.4375), (-0.9718, 0.9154, 0.0625), (-0.9154, 0.9718, 0.0625), (-0.9154, 0.9718, 0.1875), (-0.9718, 0.9154, 0.1875), (-0.9154, 0.9718, -0.1875), (-0.9718, 0.9154, -0.1875), (-0.9718, 0.9154, -0.0625), (-0.9154, 0.9718, -0.0625), (-0.9154, 0.9718, -0.3125), (-0.9718, 0.9154, -0.3125), (-0.9718, 0.9154, -0.4375), (-0.9154, 0.9718, -0.4375), (-0.9154, 0.9718, -0.6875), (-0.9718, 0.9154, -0.6875), (-0.9718, 0.9154, -0.5625), (-0.9154, 0.9718, -0.5625), (-0.9154, -0.9718, 0.5625), (-0.9718, -0.9154, 0.5625), (-0.9154, -0.9718, 0.6875), (-0.9718, -0.9154, 0.6875), (-0.9718, -0.9154, 0.3125), (-0.9154, -0.9718, 0.3125), (-0.9154, -0.9718, 0.4375), (-0.9718, -0.9154, 0.4375), (-0.9154, -0.9718, 0.0625), (-0.9718, -0.9154, 0.0625), (-0.9718, -0.9154, 0.1875), (-0.9154, -0.9718, 0.1875), (-0.9718, -0.9154, -0.1875), (-0.9154, -0.9718, -0.1875), (-0.9154, -0.9718, -0.0625), (-0.9718, -0.9154, -0.0625), (-0.9718, -0.9154, -0.3125), (-0.9154, -0.9718, -0.3125), (-0.9154, -0.9718, -0.4375), (-0.9718, -0.9154, -0.4375), (-0.9718, -0.9154, -0.6875), (-0.9154, -0.9718, -0.6875), (-0.9154, -0.9718, -0.5625), (-0.9718, -0.9154, -0.5625), (0.9718, -0.9154, 0.5625), (0.9154, -0.9718, 0.5625), (0.9718, -0.9154, 0.6875), (0.9154, -0.9718, 0.6875), (0.9154, -0.9718, 0.3125), (0.9718, -0.9154, 0.3125), (0.9718, -0.9154, 0.4375), (0.9154, -0.9718, 0.4375), (0.9718, -0.9154, 0.0625), (0.9154, -0.9718, 0.0625), (0.9154, -0.9718, 0.1875), (0.9718, -0.9154, 0.1875), (0.9154, -0.9718, -0.1875), (0.9718, -0.9154, -0.1875), (0.9718, -0.9154, -0.0625), (0.9154, -0.9718, -0.0625), (0.9154, -0.9718, -0.3125), (0.9718, -0.9154, -0.3125), (0.9718, -0.9154, -0.4375), (0.9154, -0.9718, -0.4375), (0.9154, -0.9718, -0.6875), (0.9718, -0.9154, -0.6875), (0.9718, -0.9154, -0.5625), (0.9154, -0.9718, -0.5625), (0.9154, 0.9718, 0.5625), (0.9718, 0.9154, 0.5625), (0.9154, 0.9718, 0.6875), (0.9718, 0.9154, 0.6875), (0.9718, 0.9154, 0.3125), (0.9154, 0.9718, 0.3125), (0.9154, 0.9718, 0.4375), (0.9718, 0.9154, 0.4375), (0.9154, 0.9718, 0.0625), (0.9718, 0.9154, 0.0625), (0.9718, 0.9154, 0.1875), (0.9154, 0.9718, 0.1875), (0.9718, 0.9154, -0.1875), (0.9154, 0.9718, -0.1875), (0.9154, 0.9718, -0.0625), (0.9718, 0.9154, -0.0625), (0.9718, 0.9154, -0.3125), (0.9154, 0.9718, -0.3125), (0.9154, 0.9718, -0.4375), (0.9718, 0.9154, -0.4375), (0.9718, 0.9154, -0.6875), (0.9154, 0.9718, -0.6875), (0.9154, 0.9718, -0.5625), (0.9718, 0.9154, -0.5625), (0.6875, 0.9718, -0.9154), (0.6875, 0.9154, -0.9718), (0.5625, 0.9154, -0.9718), (0.5625, 0.9718, -0.9154), (0.3125, 0.9718, -0.9154), (0.3125, 0.9154, -0.9718), (0.4375, 0.9154, -0.9718), (0.4375, 0.9718, -0.9154), (0.1875, 0.9718, -0.9154), (0.1875, 0.9154, -0.9718), (0.0625, 0.9154, -0.9718), (0.0625, 0.9718, -0.9154), (-0.0625, 0.9154, -0.9718), (-0.0625, 0.9718, -0.9154), (-0.1875, 0.9718, -0.9154), (-0.1875, 0.9154, -0.9718), (-0.3125, 0.9718, -0.9154), (-0.3125, 0.9154, -0.9718), (-0.4375, 0.9154, -0.9718), (-0.4375, 0.9718, -0.9154), (-0.5625, 0.9154, -0.9718), (-0.5625, 0.9718, -0.9154), (-0.6875, 0.9154, -0.9718), (-0.6875, 0.9718, -0.9154), (-0.9718, 0.5625, -0.9154), (-0.9154, 0.5625, -0.9718), (-0.9718, 0.6875, -0.9154), (-0.9154, 0.6875, -0.9718), (-0.9154, 0.3125, -0.9718), (-0.9718, 0.3125, -0.9154), (-0.9718, 0.4375, -0.9154), (-0.9154, 0.4375, -0.9718), (-0.9718, 0.0625, -0.9154), (-0.9154, 0.0625, -0.9718), (-0.9154, 0.1875, -0.9718), (-0.9718, 0.1875, -0.9154), (-0.9154, -0.1875, -0.9718), (-0.9718, -0.1875, -0.9154), (-0.9718, -0.0625, -0.9154), (-0.9154, -0.0625, -0.9718), (-0.9154, -0.3125, -0.9718), (-0.9718, -0.3125, -0.9154), (-0.9718, -0.4375, -0.9154), (-0.9154, -0.4375, -0.9718), (-0.9154, -0.6875, -0.9718), (-0.9718, -0.6875, -0.9154), (-0.9718, -0.5625, -0.9154), (-0.9154, -0.5625, -0.9718), (-0.5625, -0.9718, -0.9154), (-0.5625, -0.9154, -0.9718), (-0.6875, -0.9718, -0.9154), (-0.6875, -0.9154, -0.9718), (-0.3125, -0.9154, -0.9718), (-0.3125, -0.9718, -0.9154), (-0.4375, -0.9718, -0.9154), (-0.4375, -0.9154, -0.9718), (-0.0625, -0.9718, -0.9154), (-0.0625, -0.9154, -0.9718), (-0.1875, -0.9154, -0.9718), (-0.1875, -0.9718, -0.9154), (0.1875, -0.9154, -0.9718), (0.1875, -0.9718, -0.9154), (0.0625, -0.9718, -0.9154), (0.0625, -0.9154, -0.9718), (0.3125, -0.9154, -0.9718), (0.3125, -0.9718, -0.9154), (0.4375, -0.9718, -0.9154), (0.4375, -0.9154, -0.9718), (0.6875, -0.9154, -0.9718), (0.6875, -0.9718, -0.9154), (0.5625, -0.9718, -0.9154), (0.5625, -0.9154, -0.9718), (0.9718, -0.5625, -0.9154), (0.9154, -0.5625, -0.9718), (0.9718, -0.6875, -0.9154), (0.9154, -0.6875, -0.9718), (0.9154, -0.3125, -0.9718), (0.9718, -0.3125, -0.9154), (0.9718, -0.4375, -0.9154), (0.9154, -0.4375, -0.9718), (0.9718, -0.0625, -0.9154), (0.9154, -0.0625, -0.9718), (0.9154, -0.1875, -0.9718), (0.9718, -0.1875, -0.9154), (0.9154, 0.1875, -0.9718), (0.9718, 0.1875, -0.9154), (0.9718, 0.0625, -0.9154), (0.9154, 0.0625, -0.9718), (0.9154, 0.3125, -0.9718), (0.9718, 0.3125, -0.9154), (0.9718, 0.4375, -0.9154), (0.9154, 0.4375, -0.9718), (0.9154, 0.6875, -0.9718), (0.9718, 0.6875, -0.9154), (0.9718, 0.5625, -0.9154), (0.9154, 0.5625, -0.9718), (-0.8929, 0.5487, 0.948), (-0.948, 0.5487, 0.8929), (-0.8929, 0.6706, 0.948), (-0.948, 0.6706, 0.8929), (-0.948, 0.3048, 0.8929), (-0.8929, 0.3048, 0.948), (-0.8929, 0.4268, 0.948), (-0.948, 0.4268, 0.8929), (-0.8929, 0.06097, 0.948), (-0.948, 0.06097, 0.8929), (-0.948, 0.1829, 0.8929), (-0.8929, 0.1829, 0.948), (-0.948, -0.1829, 0.8929), (-0.8929, -0.1829, 0.948), (-0.8929, -0.06097, 0.948), (-0.948, -0.06097, 0.8929), (-0.948, -0.3048, 0.8929), (-0.8929, -0.3048, 0.948), (-0.8929, -0.4268, 0.948), (-0.948, -0.4268, 0.8929), (-0.948, -0.6706, 0.8929), (-0.8929, -0.6706, 0.948), (-0.8929, -0.5487, 0.948), (-0.948, -0.5487, 0.8929), (-0.5487, -0.8929, 0.948), (-0.5487, -0.948, 0.8929), (-0.6706, -0.8929, 0.948), (-0.6706, -0.948, 0.8929), (-0.3048, -0.948, 0.8929), (-0.3048, -0.8929, 0.948), (-0.4268, -0.8929, 0.948), (-0.4268, -0.948, 0.8929), (-0.06097, -0.8929, 0.948), (-0.06097, -0.948, 0.8929), (-0.1829, -0.948, 0.8929), (-0.1829, -0.8929, 0.948), (0.1829, -0.948, 0.8929), (0.1829, -0.8929, 0.948), (0.06097, -0.8929, 0.948), (0.06097, -0.948, 0.8929), (0.3048, -0.948, 0.8929), (0.3048, -0.8929, 0.948), (0.4268, -0.8929, 0.948), (0.4268, -0.948, 0.8929), (0.6706, -0.948, 0.8929), (0.6706, -0.8929, 0.948), (0.5487, -0.8929, 0.948), (0.5487, -0.948, 0.8929), (0.8929, -0.5487, 0.948), (0.948, -0.5487, 0.8929), (0.8929, -0.6706, 0.948), (0.948, -0.6706, 0.8929), (0.948, -0.3048, 0.8929), (0.8929, -0.3048, 0.948), (0.8929, -0.4268, 0.948), (0.948, -0.4268, 0.8929), (0.8929, -0.06097, 0.948), (0.948, -0.06097, 0.8929), (0.948, -0.1829, 0.8929), (0.8929, -0.1829, 0.948), (0.948, 0.1829, 0.8929), (0.8929, 0.1829, 0.948), (0.8929, 0.06097, 0.948), (0.948, 0.06097, 0.8929), (0.948, 0.3048, 0.8929), (0.8929, 0.3048, 0.948), (0.8929, 0.4268, 0.948), (0.948, 0.4268, 0.8929), (0.948, 0.6706, 0.8929), (0.8929, 0.6706, 0.948), (0.8929, 0.5487, 0.948), (0.948, 0.5487, 0.8929), (0.6706, 0.8929, 0.948), (0.6706, 0.948, 0.8929), (0.5487, 0.948, 0.8929), (0.5487, 0.8929, 0.948), (0.3048, 0.8929, 0.948), (0.3048, 0.948, 0.8929), (0.4268, 0.948, 0.8929), (0.4268, 0.8929, 0.948), (0.1829, 0.8929, 0.948), (0.1829, 0.948, 0.8929), (0.06097, 0.948, 0.8929), (0.06097, 0.8929, 0.948), (-0.06097, 0.948, 0.8929), (-0.06097, 0.8929, 0.948), (-0.1829, 0.8929, 0.948), (-0.1829, 0.948, 0.8929), (-0.3048, 0.8929, 0.948), (-0.3048, 0.948, 0.8929), (-0.4268, 0.948, 0.8929), (-0.4268, 0.8929, 0.948), (-0.5487, 0.948, 0.8929), (-0.5487, 0.8929, 0.948), (-0.6706, 0.948, 0.8929), (-0.6706, 0.8929, 0.948), (-0.948, 0.8929, 0.5487), (-0.8929, 0.948, 0.5487), (-0.948, 0.8929, 0.6706), (-0.8929, 0.948, 0.6706), (-0.8929, 0.948, 0.3048), (-0.948, 0.8929, 0.3048), (-0.948, 0.8929, 0.4268), (-0.8929, 0.948, 0.4268), (-0.948, 0.8929, 0.06097), (-0.8929, 0.948, 0.06097), (-0.8929, 0.948, 0.1829), (-0.948, 0.8929, 0.1829), (-0.8929, 0.948, -0.1829), (-0.948, 0.8929, -0.1829), (-0.948, 0.8929, -0.06097), (-0.8929, 0.948, -0.06097), (-0.8929, 0.948, -0.3048), (-0.948, 0.8929, -0.3048), (-0.948, 0.8929, -0.4268), (-0.8929, 0.948, -0.4268), (-0.8929, 0.948, -0.6706), (-0.948, 0.8929, -0.6706), (-0.948, 0.8929, -0.5487), (-0.8929, 0.948, -0.5487), (-0.8929, -0.948, 0.5487), (-0.948, -0.8929, 0.5487), (-0.8929, -0.948, 0.6706), (-0.948, -0.8929, 0.6706), (-0.948, -0.8929, 0.3048), (-0.8929, -0.948, 0.3048), (-0.8929, -0.948, 0.4268), (-0.948, -0.8929, 0.4268), (-0.8929, -0.948, 0.06097), (-0.948, -0.8929, 0.06097), (-0.948, -0.8929, 0.1829), (-0.8929, -0.948, 0.1829), (-0.948, -0.8929, -0.1829), (-0.8929, -0.948, -0.1829), (-0.8929, -0.948, -0.06097), (-0.948, -0.8929, -0.06097), (-0.948, -0.8929, -0.3048), (-0.8929, -0.948, -0.3048), (-0.8929, -0.948, -0.4268), (-0.948, -0.8929, -0.4268), (-0.948, -0.8929, -0.6706), (-0.8929, -0.948, -0.6706), (-0.8929, -0.948, -0.5487), (-0.948, -0.8929, -0.5487), (0.948, -0.8929, 0.5487), (0.8929, -0.948, 0.5487), (0.948, -0.8929, 0.6706), (0.8929, -0.948, 0.6706), (0.8929, -0.948, 0.3048), (0.948, -0.8929, 0.3048), (0.948, -0.8929, 0.4268), (0.8929, -0.948, 0.4268), (0.948, -0.8929, 0.06097), (0.8929, -0.948, 0.06097), (0.8929, -0.948, 0.1829), (0.948, -0.8929, 0.1829), (0.8929, -0.948, -0.1829), (0.948, -0.8929, -0.1829), (0.948, -0.8929, -0.06097), (0.8929, -0.948, -0.06097), (0.8929, -0.948, -0.3048), (0.948, -0.8929, -0.3048), (0.948, -0.8929, -0.4268), (0.8929, -0.948, -0.4268), (0.8929, -0.948, -0.6706), (0.948, -0.8929, -0.6706), (0.948, -0.8929, -0.5487), (0.8929, -0.948, -0.5487), (0.8929, 0.948, 0.5487), (0.948, 0.8929, 0.5487), (0.8929, 0.948, 0.6706), (0.948, 0.8929, 0.6706), (0.948, 0.8929, 0.3048), (0.8929, 0.948, 0.3048), (0.8929, 0.948, 0.4268), (0.948, 0.8929, 0.4268), (0.8929, 0.948, 0.06097), (0.948, 0.8929, 0.06097), (0.948, 0.8929, 0.1829), (0.8929, 0.948, 0.1829), (0.948, 0.8929, -0.1829), (0.8929, 0.948, -0.1829), (0.8929, 0.948, -0.06097), (0.948, 0.8929, -0.06097), (0.948, 0.8929, -0.3048), (0.8929, 0.948, -0.3048), (0.8929, 0.948, -0.4268), (0.948, 0.8929, -0.4268), (0.948, 0.8929, -0.6706), (0.8929, 0.948, -0.6706), (0.8929, 0.948, -0.5487), (0.948, 0.8929, -0.5487), (0.6706, 0.948, -0.8929), (0.6706, 0.8929, -0.948), (0.5487, 0.8929, -0.948), (0.5487, 0.948, -0.8929), (0.3048, 0.948, -0.8929), (0.3048, 0.8929, -0.948), (0.4268, 0.8929, -0.948), (0.4268, 0.948, -0.8929), (0.1829, 0.948, -0.8929), (0.1829, 0.8929, -0.948), (0.06097, 0.8929, -0.948), (0.06097, 0.948, -0.8929), (-0.06097, 0.8929, -0.948), (-0.06097, 0.948, -0.8929), (-0.1829, 0.948, -0.8929), (-0.1829, 0.8929, -0.948), (-0.3048, 0.948, -0.8929), (-0.3048, 0.8929, -0.948), (-0.4268, 0.8929, -0.948), (-0.4268, 0.948, -0.8929), (-0.5487, 0.8929, -0.948), (-0.5487, 0.948, -0.8929), (-0.6706, 0.8929, -0.948), (-0.6706, 0.948, -0.8929), (-0.948, 0.5487, -0.8929), (-0.8929, 0.5487, -0.948), (-0.948, 0.6706, -0.8929), (-0.8929, 0.6706, -0.948), (-0.8929, 0.3048, -0.948), (-0.948, 0.3048, -0.8929), (-0.948, 0.4268, -0.8929), (-0.8929, 0.4268, -0.948), (-0.948, 0.06097, -0.8929), (-0.8929, 0.06097, -0.948), (-0.8929, 0.1829, -0.948), (-0.948, 0.1829, -0.8929), (-0.8929, -0.1829, -0.948), (-0.948, -0.1829, -0.8929), (-0.948, -0.06097, -0.8929), (-0.8929, -0.06097, -0.948), (-0.8929, -0.3048, -0.948), (-0.948, -0.3048, -0.8929), (-0.948, -0.4268, -0.8929), (-0.8929, -0.4268, -0.948), (-0.8929, -0.6706, -0.948), (-0.948, -0.6706, -0.8929), (-0.948, -0.5487, -0.8929), (-0.8929, -0.5487, -0.948), (-0.5487, -0.948, -0.8929), (-0.5487, -0.8929, -0.948), (-0.6706, -0.948, -0.8929), (-0.6706, -0.8929, -0.948), (-0.3048, -0.8929, -0.948), (-0.3048, -0.948, -0.8929), (-0.4268, -0.948, -0.8929), (-0.4268, -0.8929, -0.948), (-0.06097, -0.948, -0.8929), (-0.06097, -0.8929, -0.948), (-0.1829, -0.8929, -0.948), (-0.1829, -0.948, -0.8929), (0.1829, -0.8929, -0.948), (0.1829, -0.948, -0.8929), (0.06097, -0.948, -0.8929), (0.06097, -0.8929, -0.948), (0.3048, -0.8929, -0.948), (0.3048, -0.948, -0.8929), (0.4268, -0.948, -0.8929), (0.4268, -0.8929, -0.948), (0.6706, -0.8929, -0.948), (0.6706, -0.948, -0.8929), (0.5487, -0.948, -0.8929), (0.5487, -0.8929, -0.948), (0.948, -0.5487, -0.8929), (0.8929, -0.5487, -0.948), (0.948, -0.6706, -0.8929), (0.8929, -0.6706, -0.948), (0.8929, -0.3048, -0.948), (0.948, -0.3048, -0.8929), (0.948, -0.4268, -0.8929), (0.8929, -0.4268, -0.948), (0.948, -0.06097, -0.8929), (0.8929, -0.06097, -0.948), (0.8929, -0.1829, -0.948), (0.948, -0.1829, -0.8929), (0.8929, 0.1829, -0.948), (0.948, 0.1829, -0.8929), (0.948, 0.06097, -0.8929), (0.8929, 0.06097, -0.948), (0.8929, 0.3048, -0.948), (0.948, 0.3048, -0.8929), (0.948, 0.4268, -0.8929), (0.8929, 0.4268, -0.948), (0.8929, 0.6706, -0.948), (0.948, 0.6706, -0.8929), (0.948, 0.5487, -0.8929), (0.8929, 0.5487, -0.948), (-1.01, -0.25, -1.126e-09), (-1.01, 2.41e-07, -1.126e-09), (-1.01, 2.261e-07, 0.25), (-1.01, 0.25, -1.126e-09), (-1.01, 0.5, -1.126e-09), (-1.01, -0.75, -1.126e-09), (-1.01, -0.5, -1.126e-09), (-1.01, 2.559e-07, -0.25), (-1.01, 2.708e-07, -0.5), (-1.01, 1.963e-07, 0.75), (-1.01, 2.112e-07, 0.5), (-1.01, -0.25, 0.5), (-1.01, -0.75, 0.5), (-1.01, -0.5, 0.5), (-1.01, -0.5, 0.25), (-1.01, -0.5, 0.75), (-1.01, -0.25, -0.5), (-1.01, -0.75, -0.5), (-1.01, -0.5, -0.5), (-1.01, -0.5, -0.25), (-1.01, 0.25, -0.5), (-1.01, 0.5, -0.5), (-1.01, 0.5, -0.25), (-1.01, 0.25, 0.5), (-1.01, 0.5, 0.5), (-1.01, 0.5, 0.25), (-1.01, 0.5, 0.75), (-1.01, 0.75, -1.126e-09), (-1.01, 2.857e-07, -0.75), (-1.01, -0.5, -0.75), (-1.01, 0.75, -0.5), (-1.01, 0.5, -0.75), (-1.01, 0.75, 0.5), (-1.01, 0.25, 0.75), (-1.01, 0.25, 0.25), (-1.01, 0.75, 0.25), (-1.01, 0.25, -0.25), (-1.01, 0.25, -0.75), (-1.01, 0.75, -0.75), (-1.01, -0.75, -0.25), (-1.01, -0.25, -0.75), (-1.01, -0.75, 0.75), (-1.01, -0.75, 0.25), (-1.01, -0.25, 0.25), (-1.01, -0.25, 0.75), (-1.01, -0.25, -0.25), (-1.01, 0.75, -0.25), (-1.01, -0.25, -1.126e-09), (-1.01, 2.41e-07, -1.126e-09), (-1.01, 2.261e-07, 0.25), (-1.01, 0.25, -1.126e-09), (-1.01, 0.5, -1.126e-09), (-1.01, -0.75, -1.126e-09), (-1.01, -0.5, -1.126e-09), (-1.01, 2.559e-07, -0.25), (-1.01, 2.708e-07, -0.5), (-1.01, 1.963e-07, 0.75), (-1.01, 2.112e-07, 0.5), (-1.01, -0.25, 0.5), (-1.01, -0.75, 0.5), (-1.01, -0.5, 0.5), (-1.01, -0.5, 0.25), (-1.01, -0.5, 0.75), (-1.01, -0.25, -0.5), (-1.01, -0.75, -0.5), (-1.01, -0.5, -0.5), (-1.01, -0.5, -0.25), (-1.01, 0.25, -0.5), (-1.01, 0.5, -0.5), (-1.01, 0.5, -0.25), (-1.01, 0.25, 0.5), (-1.01, 0.5, 0.5), (-1.01, 0.5, 0.25), (-1.01, 0.5, 0.75), (-1.01, 0.75, -1.126e-09), (-1.01, 2.857e-07, -0.75), (-1.01, -0.5, -0.75), (-1.01, 0.75, -0.5), (-1.01, 0.5, -0.75), (-1.01, 0.75, 0.5), (-1.01, 0.25, 0.75), (-1.01, 0.25, 0.25), (-1.01, 0.75, 0.25), (-1.01, 0.25, -0.25), (-1.01, 0.25, -0.75), (-1.01, 0.75, -0.75), (-1.01, -0.75, -0.25), (-1.01, -0.25, -0.75), (-1.01, -0.75, 0.75), (-1.01, -0.75, 0.25), (-1.01, -0.25, 0.25), (-1.01, -0.25, 0.75), (-1.01, -0.25, -0.25), (-1.01, 0.75, -0.25)], [], [(258, 218, 486, 488), (291, 382, 383, 254), (265, 247, 438, 439), (290, 386, 387, 292), (220, 256, 484, 485), (256, 220, 456, 457), (284, 58, 308, 405), (220, 167, 885, 907), (394, 299, 91, 246), (407, 257, 72, 310), (283, 59, 1, 84), (273, 437, 316, 97), (62, 209, 427, 306), (41, 148, 805, 795), (97, 316, 413, 201), (66, 206, 423, 302), (291, 186, 853, 867), (408, 313, 95, 255), (70, 203, 435, 314), (71, 4, 540, 539), (414, 319, 103, 268), (402, 307, 83, 228), (271, 75, 5, 100), (398, 303, 87, 237), (269, 102, 29, 77), (268, 103, 30, 104), (447, 351, 143, 238), (266, 106, 28, 76), (265, 107, 31, 108), (264, 99, 27, 109), (425, 226, 160, 328), (262, 111, 32, 112), (261, 98, 26, 113), (114, 33, 552, 550), (202, 94, 542, 573), (210, 436, 341, 181), (73, 202, 573, 541), (192, 202, 573, 564), (253, 123, 559, 576), (122, 275, 411, 362), (25, 97, 548, 549), (201, 191, 562, 572), (247, 131, 838, 860), (189, 291, 867, 847), (457, 361, 119, 256), (51, 188, 846, 845), (132, 247, 860, 850), (187, 21, 831, 844), (134, 278, 399, 350), (246, 91, 826, 859), (38, 137, 843, 842), (182, 50, 798, 806), (145, 280, 818, 793), (254, 122, 362, 458), (147, 16, 782, 794), (235, 147, 794, 811), (88, 280, 818, 781), (146, 281, 403, 354), (2, 65, 776, 775), (146, 41, 795, 804), (233, 150, 13, 61), (232, 151, 42, 152), (201, 413, 364, 193), (230, 154, 12, 60), (229, 155, 43, 156), (228, 83, 11, 157), (158, 284, 405, 356), (226, 159, 44, 160), (225, 82, 10, 161), (6, 176, 893, 872), (78, 6, 872, 871), (443, 347, 131, 247), (168, 220, 907, 897), (175, 48, 892, 891), (219, 79, 873, 906), (212, 178, 332, 429), (47, 173, 890, 889), (171, 47, 889, 888), (227, 158, 356, 452), (169, 219, 906, 887), (418, 323, 127, 250), (431, 253, 124, 334), (211, 179, 49, 180), (439, 343, 107, 265), (182, 290, 379, 330), (279, 138, 785, 817), (117, 340, 437, 273), (186, 291, 375, 326), (186, 51, 845, 853), (432, 337, 115, 259), (190, 292, 387, 338), (24, 96, 546, 547), (267, 366, 367, 245), (448, 229, 156, 352), (199, 195, 53, 196), (422, 327, 139, 241), (264, 109, 934, 954), (29, 101, 198, 195), (270, 396, 301, 101), (74, 272, 961, 942), (5, 77, 199, 98), (113, 26, 919, 937), (272, 74, 305, 424), (26, 196, 200, 74), (27, 99, 920, 921), (191, 201, 193, 52), (97, 201, 572, 548), (85, 317, 436, 210), (94, 202, 192, 22), (124, 253, 576, 570), (73, 25, 191, 202), (89, 315, 434, 207), (95, 23, 545, 544), (192, 52, 190, 203), (187, 204, 189, 51), (135, 38, 842, 841), (276, 406, 311, 93), (90, 205, 188, 18), (133, 246, 859, 840), (69, 21, 187, 205), (303, 422, 241, 87), (37, 133, 840, 839), (188, 51, 186, 206), (183, 207, 185, 50), (209, 62, 801, 809), (279, 410, 315, 89), (86, 208, 184, 14), (63, 2, 775, 774), (65, 17, 183, 208), (307, 426, 232, 83), (15, 145, 793, 780), (184, 50, 182, 209), (82, 225, 763, 730), (13, 85, 210, 179), (282, 412, 317, 85), (1, 59, 727, 728), (1, 61, 211, 82), (159, 225, 763, 747), (287, 54, 309, 428), (10, 180, 212, 58), (161, 44, 748, 749), (175, 213, 177, 48), (46, 169, 887, 886), (285, 392, 297, 81), (78, 214, 176, 6), (167, 46, 886, 885), (57, 9, 175, 214), (58, 212, 429, 308), (288, 174, 900, 914), (176, 48, 174, 215), (171, 216, 173, 47), (166, 8, 876, 884), (80, 0, 78, 216), (336, 172, 218, 385), (313, 432, 259, 95), (56, 8, 171, 217), (293, 372, 373, 236), (337, 384, 258, 115), (172, 47, 170, 218), (167, 219, 169, 46), (323, 370, 249, 127), (397, 239, 64, 300), (360, 168, 221, 409), (240, 254, 458, 459), (322, 419, 219, 167), (312, 56, 217, 433), (361, 408, 255, 119), (168, 46, 166, 221), (163, 222, 165, 45), (347, 394, 246, 131), (247, 265, 497, 496), (79, 223, 164, 7), (299, 418, 250, 91), (346, 442, 222, 163), (55, 224, 57, 0), (9, 57, 870, 878), (164, 45, 162, 224), (225, 84, 734, 763), (12, 84, 225, 159), (44, 159, 747, 748), (426, 331, 151, 232), (74, 200, 400, 305), (225, 161, 749, 763), (267, 238, 444, 445), (263, 110, 329, 376), (157, 43, 745, 746), (43, 155, 744, 745), (174, 288, 453, 357), (281, 62, 306, 403), (352, 156, 230, 401), (222, 442, 443, 247), (236, 146, 354, 450), (304, 60, 226, 425), (451, 355, 155, 229), (150, 233, 770, 738), (12, 154, 743, 735), (170, 287, 428, 333), (222, 265, 440, 441), (59, 233, 770, 727), (54, 215, 404, 309), (209, 182, 330, 427), (153, 42, 740, 742), (11, 152, 233, 59), (233, 152, 741, 770), (147, 234, 149, 41), (148, 235, 811, 805), (88, 2, 86, 234), (324, 148, 236, 373), (101, 301, 420, 198), (64, 16, 147, 235), (238, 267, 494, 492), (197, 325, 372, 293), (148, 41, 146, 236), (143, 237, 145, 40), (194, 293, 449, 353), (278, 66, 302, 399), (348, 144, 239, 397), (293, 229, 448, 449), (245, 134, 350, 446), (300, 64, 235, 421), (105, 349, 396, 270), (144, 40, 142, 239), (139, 240, 141, 39), (110, 272, 424, 329), (288, 368, 369, 263), (87, 241, 140, 15), (401, 230, 60, 304), (206, 186, 326, 423), (63, 242, 65, 2), (141, 279, 817, 789), (140, 39, 138, 242), (135, 243, 137, 38), (3, 69, 823, 822), (92, 3, 90, 243), (318, 136, 245, 367), (295, 414, 268, 99), (68, 20, 135, 244), (238, 245, 446, 447), (319, 366, 267, 103), (136, 38, 134, 245), (131, 246, 133, 37), (444, 238, 144, 348), (298, 395, 223, 79), (342, 132, 248, 391), (293, 236, 491, 490), (395, 346, 163, 223), (294, 68, 244, 415), (343, 390, 264, 107), (132, 37, 130, 248), (127, 249, 129, 36), (421, 235, 148, 324), (229, 236, 450, 451), (91, 250, 128, 19), (419, 298, 79, 219), (371, 322, 167, 220), (67, 251, 69, 3), (131, 37, 839, 838), (128, 36, 126, 251), (123, 252, 125, 35), (252, 94, 542, 575), (96, 4, 94, 252), (334, 124, 254, 383), (93, 311, 430, 204), (72, 24, 123, 253), (288, 227, 452, 453), (189, 335, 382, 291), (124, 35, 122, 254), (119, 255, 121, 34), (240, 459, 363, 141), (409, 221, 56, 312), (358, 120, 257, 407), (240, 374, 375, 291), (456, 220, 168, 360), (310, 72, 253, 431), (129, 359, 406, 276), (120, 34, 118, 257), (115, 258, 117, 33), (203, 190, 338, 435), (263, 227, 498, 500), (95, 259, 116, 23), (275, 70, 314, 411), (433, 217, 172, 336), (71, 260, 73, 4), (94, 22, 543, 542), (116, 33, 114, 260), (110, 263, 953, 945), (28, 100, 261, 111), (112, 32, 936, 946), (320, 112, 263, 369), (81, 297, 416, 213), (26, 98, 918, 919), (249, 256, 454, 455), (177, 321, 368, 288), (263, 112, 946, 953), (272, 113, 937, 961), (440, 265, 108, 344), (391, 248, 68, 294), (344, 108, 266, 393), (220, 249, 370, 371), (438, 247, 132, 342), (296, 76, 262, 417), (165, 345, 392, 285), (28, 111, 935, 923), (111, 262, 952, 935), (417, 262, 112, 320), (231, 378, 379, 290), (75, 271, 960, 915), (393, 266, 76, 296), (415, 244, 136, 318), (32, 110, 945, 936), (27, 104, 269, 75), (262, 76, 943, 952), (106, 271, 960, 931), (30, 105, 270, 102), (267, 445, 349, 105), (109, 27, 921, 934), (31, 109, 271, 106), (271, 109, 934, 960), (328, 160, 227, 377), (32, 113, 272, 110), (197, 53, 939, 941), (114, 273, 97, 25), (252, 123, 559, 575), (181, 341, 388, 289), (118, 274, 96, 24), (35, 125, 561, 560), (121, 23, 71, 274), (141, 363, 410, 279), (96, 252, 575, 546), (125, 22, 70, 275), (126, 276, 93, 21), (67, 3, 822, 821), (249, 455, 359, 129), (130, 277, 92, 20), (130, 20, 829, 837), (133, 19, 67, 277), (351, 398, 237, 143), (244, 135, 841, 858), (137, 18, 66, 278), (138, 279, 89, 17), (184, 209, 809, 799), (193, 364, 460, 292), (142, 280, 88, 16), (40, 144, 803, 792), (145, 15, 63, 280), (355, 402, 228, 155), (234, 86, 777, 810), (149, 14, 62, 281), (152, 11, 733, 741), (42, 153, 282, 150), (231, 461, 365, 153), (233, 61, 729, 770), (43, 157, 283, 154), (58, 284, 773, 754), (454, 256, 120, 358), (44, 161, 284, 158), (42, 151, 739, 740), (162, 285, 81, 9), (177, 288, 914, 894), (222, 441, 345, 165), (166, 286, 80, 8), (217, 171, 888, 905), (169, 7, 55, 286), (178, 289, 381, 332), (45, 165, 883, 881), (173, 6, 54, 287), (215, 174, 357, 404), (8, 56, 896, 876), (213, 416, 321, 177), (218, 170, 333, 380), (49, 181, 289, 178), (258, 389, 340, 117), (331, 378, 231, 151), (208, 183, 797, 808), (207, 434, 339, 185), (327, 374, 240, 139), (36, 129, 836, 834), (204, 430, 335, 189), (185, 339, 386, 290), (123, 35, 560, 559), (153, 365, 412, 282), (200, 194, 353, 400), (53, 197, 293, 194), (198, 420, 325, 197), (258, 289, 388, 389), (289, 218, 380, 381), (292, 231, 462, 464), (231, 292, 460, 461), (258, 384, 385, 218), (263, 376, 377, 227), (462, 463, 469, 468), (390, 391, 1243, 1242), (297, 392, 1166, 1169), (299, 394, 1146, 1149), (300, 301, 1221, 1220), (302, 303, 1125, 1124), (304, 305, 1197, 1196), (307, 402, 1098, 1101), (309, 404, 1074, 1077), (310, 311, 1029, 1028), (384, 337, 532, 538), (410, 411, 1003, 1002), (317, 412, 978, 981), (319, 414, 1234, 1237), (321, 416, 1174, 1177), (322, 323, 1141, 1140), (324, 325, 1213, 1212), (326, 327, 1117, 1116), (329, 424, 1186, 1189), (331, 426, 1090, 1093), (429, 332, 1068, 1067), (334, 335, 1021, 1020), (313, 408, 525, 528), (339, 434, 994, 997), (341, 436, 970, 973), (343, 439, 1250, 1253), (344, 345, 1161, 1160), (346, 347, 1157, 1156), (348, 349, 1229, 1228), (351, 447, 1130, 1133), (353, 449, 1202, 1205), (450, 354, 1108, 1107), (356, 357, 1085, 1084), (455, 454, 1035, 1034), (385, 384, 538, 537), (363, 459, 1010, 1013), (364, 365, 989, 988), (366, 319, 1231, 1233), (369, 368, 1181, 1180), (370, 323, 1135, 1137), (373, 372, 1209, 1208), (327, 326, 1110, 1111), (376, 329, 1183, 1185), (379, 378, 1089, 1088), (332, 381, 1064, 1062), (335, 334, 1014, 1015), (361, 457, 533, 536), (387, 386, 993, 992), (388, 341, 963, 965), (391, 390, 1246, 1247), (392, 345, 1165, 1162), (394, 347, 1153, 1150), (349, 348, 1224, 1225), (399, 398, 1126, 1127), (401, 400, 1198, 1199), (354, 403, 1103, 1104), (356, 405, 1079, 1080), (407, 406, 1030, 1031), (432, 313, 528, 529), (411, 410, 1006, 1007), (412, 365, 985, 982), (414, 295, 1239, 1240), (416, 297, 1171, 1172), (418, 299, 1143, 1144), (421, 420, 1216, 1217), (423, 422, 1120, 1121), (305, 304, 1190, 1191), (306, 427, 1097, 1094), (308, 429, 1073, 1070), (431, 430, 1024, 1025), (336, 385, 537, 531), (434, 315, 999, 1000), (436, 317, 975, 976), (390, 295, 99, 264), (240, 291, 466, 465), (290, 292, 464, 463), (231, 290, 463, 462), (467, 465, 480, 482), (470, 468, 471, 473), (463, 464, 470, 469), (291, 254, 467, 466), (464, 462, 468, 470), (254, 240, 465, 467), (473, 471, 474, 476), (469, 470, 473, 472), (468, 469, 472, 471), (476, 474, 477, 479), (472, 473, 476, 475), (471, 472, 475, 474), (488, 486, 510, 512), (475, 476, 479, 478), (474, 475, 478, 477), (498, 499, 523, 522), (466, 467, 482, 481), (465, 466, 481, 480), (484, 483, 507, 508), (249, 220, 485, 483), (256, 249, 483, 484), (487, 488, 512, 511), (289, 258, 488, 487), (218, 289, 487, 486), (490, 491, 515, 514), (236, 229, 489, 491), (229, 293, 490, 489), (486, 487, 511, 510), (267, 245, 493, 494), (245, 238, 492, 493), (491, 489, 513, 515), (265, 222, 495, 497), (222, 247, 496, 495), (492, 494, 518, 516), (288, 263, 500, 499), (227, 288, 499, 498), (502, 503, 501), (505, 506, 504), (507, 509, 508), (511, 512, 510), (514, 515, 513), (517, 516, 518), (520, 521, 519), (523, 524, 522), (483, 485, 509, 507), (499, 500, 524, 523), (480, 481, 505, 504), (495, 496, 520, 519), (485, 484, 508, 509), (500, 498, 522, 524), (481, 482, 506, 505), (497, 495, 519, 521), (477, 478, 502, 501), (493, 492, 516, 517), (482, 480, 504, 506), (496, 497, 521, 520), (478, 479, 503, 502), (494, 493, 517, 518), (489, 490, 514, 513), (479, 477, 501, 503), (527, 528, 1049, 1048), (531, 532, 1057, 1056), (536, 533, 1038, 1041), (532, 531, 1058, 1059), (535, 526, 1043, 1044), (527, 530, 1053, 1050), (433, 336, 531, 530), (337, 432, 529, 532), (360, 409, 526, 535), (457, 456, 534, 533), (408, 361, 536, 525), (456, 360, 535, 534), (409, 312, 527, 526), (312, 433, 530, 527), (559, 560, 607, 606), (541, 573, 620, 588), (558, 583, 630, 605), (557, 558, 605, 604), (564, 573, 620, 611), (546, 583, 630, 593), (556, 557, 604, 603), (572, 562, 609, 619), (582, 550, 597, 629), (555, 547, 594, 602), (548, 572, 619, 595), (554, 582, 629, 601), (552, 554, 601, 599), (563, 564, 611, 610), (581, 550, 597, 628), (545, 553, 600, 592), (562, 549, 596, 609), (581, 539, 586, 628), (121, 255, 577, 558), (202, 191, 562, 573), (33, 116, 553, 552), (4, 73, 541, 540), (192, 203, 574, 564), (117, 273, 582, 554), (118, 34, 557, 555), (255, 95, 544, 577), (203, 70, 566, 574), (273, 114, 550, 582), (34, 120, 568, 557), (120, 256, 578, 568), (96, 274, 583, 546), (23, 121, 558, 545), (256, 119, 556, 578), (190, 52, 563, 571), (121, 274, 583, 558), (122, 35, 560, 569), (72, 257, 579, 567), (191, 25, 549, 562), (274, 118, 555, 583), (123, 24, 547, 559), (193, 292, 585, 565), (52, 192, 564, 563), (274, 71, 539, 583), (35, 124, 570, 560), (257, 118, 555, 579), (292, 190, 571, 585), (125, 275, 584, 561), (22, 125, 561, 543), (275, 122, 569, 584), (116, 259, 580, 553), (114, 25, 549, 550), (70, 22, 543, 566), (115, 33, 552, 551), (259, 115, 551, 580), (71, 23, 545, 539), (23, 116, 553, 545), (73, 260, 581, 541), (94, 4, 540, 542), (24, 72, 567, 547), (33, 117, 554, 552), (116, 260, 581, 553), (4, 96, 546, 540), (25, 73, 541, 549), (118, 24, 547, 555), (260, 71, 539, 581), (191, 52, 563, 562), (119, 34, 557, 556), (260, 114, 550, 581), (22, 192, 564, 543), (34, 121, 558, 557), (125, 252, 575, 561), (52, 193, 565, 563), (587, 588, 635, 634), (604, 615, 662, 651), (625, 603, 650, 672), (586, 587, 634, 633), (602, 604, 651, 649), (615, 625, 672, 662), (599, 600, 647, 646), (624, 591, 638, 671), (597, 599, 646, 644), (605, 624, 671, 652), (587, 593, 640, 634), (623, 606, 653, 670), (589, 587, 634, 636), (617, 623, 670, 664), (596, 588, 635, 643), (622, 589, 636, 669), (594, 614, 661, 641), (622, 606, 653, 669), (583, 555, 602, 630), (573, 542, 589, 620), (560, 561, 608, 607), (583, 539, 586, 630), (573, 562, 609, 620), (562, 563, 610, 609), (561, 584, 631, 608), (564, 574, 621, 611), (543, 564, 611, 590), (584, 569, 616, 631), (574, 566, 613, 621), (563, 565, 612, 610), (565, 585, 632, 612), (561, 575, 622, 608), (566, 543, 590, 613), (585, 571, 618, 632), (546, 575, 622, 593), (539, 545, 592, 586), (575, 559, 606, 622), (547, 567, 614, 594), (575, 542, 589, 622), (549, 541, 588, 596), (570, 576, 623, 617), (542, 540, 587, 589), (576, 559, 606, 623), (540, 546, 593, 587), (558, 577, 624, 605), (550, 552, 599, 597), (577, 544, 591, 624), (552, 553, 600, 599), (568, 578, 625, 615), (555, 557, 604, 602), (539, 540, 587, 586), (578, 556, 603, 625), (557, 568, 615, 604), (540, 541, 588, 587), (567, 579, 626, 614), (545, 558, 605, 592), (542, 543, 590, 589), (579, 555, 602, 626), (569, 560, 607, 616), (544, 545, 592, 591), (553, 580, 627, 600), (559, 547, 594, 606), (547, 546, 593, 594), (580, 551, 598, 627), (560, 570, 617, 607), (549, 548, 595, 596), (541, 581, 628, 588), (543, 561, 608, 590), (550, 549, 596, 597), (553, 581, 628, 600), (571, 563, 610, 618), (551, 552, 599, 598), (650, 651, 698, 697), (666, 656, 703, 713), (676, 644, 691, 723), (649, 641, 688, 696), (642, 666, 713, 689), (648, 676, 723, 695), (646, 648, 695, 693), (657, 658, 705, 704), (675, 644, 691, 722), (639, 647, 694, 686), (656, 643, 690, 703), (675, 633, 680, 722), (645, 646, 693, 692), (665, 657, 704, 712), (647, 675, 722, 694), (644, 643, 690, 691), (637, 655, 702, 684), (635, 675, 722, 682), (614, 626, 673, 661), (592, 605, 652, 639), (589, 590, 637, 636), (626, 602, 649, 673), (616, 607, 654, 663), (591, 592, 639, 638), (600, 627, 674, 647), (606, 594, 641, 653), (594, 593, 640, 641), (627, 598, 645, 674), (607, 617, 664, 654), (596, 595, 642, 643), (588, 628, 675, 635), (590, 608, 655, 637), (597, 596, 643, 644), (600, 628, 675, 647), (618, 610, 657, 665), (598, 599, 646, 645), (628, 586, 633, 675), (609, 596, 643, 656), (592, 600, 647, 639), (628, 597, 644, 675), (610, 611, 658, 657), (599, 601, 648, 646), (601, 629, 676, 648), (595, 619, 666, 642), (602, 594, 641, 649), (629, 597, 644, 676), (619, 609, 656, 666), (603, 604, 651, 650), (593, 630, 677, 640), (611, 620, 667, 658), (604, 605, 652, 651), (605, 630, 677, 652), (588, 620, 667, 635), (606, 607, 654, 653), (630, 602, 649, 677), (620, 589, 636, 667), (607, 608, 655, 654), (630, 586, 633, 677), (620, 609, 656, 667), (609, 610, 657, 656), (608, 631, 678, 655), (611, 621, 668, 658), (590, 611, 658, 637), (631, 616, 663, 678), (621, 613, 660, 668), (610, 612, 659, 657), (612, 632, 679, 659), (608, 622, 669, 655), (613, 590, 637, 660), (632, 618, 665, 679), (593, 622, 669, 640), (586, 592, 639, 633), (724, 680, 681, 687), (722, 691, 690, 682), (721, 692, 693, 694), (720, 696, 688, 708), (719, 697, 698, 709), (718, 685, 686, 699), (717, 700, 701, 711), (716, 683, 684, 702), (714, 703, 704, 705), (690, 689, 713, 703), (681, 682, 714, 683), (684, 705, 715, 707), (688, 687, 716, 700), (686, 694, 722, 680), (693, 695, 723, 691), (698, 699, 724, 696), (701, 702, 725, 710), (704, 706, 726, 712), (640, 677, 724, 687), (658, 667, 714, 705), (651, 652, 699, 698), (652, 677, 724, 699), (635, 667, 714, 682), (653, 654, 701, 700), (677, 649, 696, 724), (667, 636, 683, 714), (654, 655, 702, 701), (677, 633, 680, 724), (667, 656, 703, 714), (656, 657, 704, 703), (655, 678, 725, 702), (658, 668, 715, 705), (637, 658, 705, 684), (678, 663, 710, 725), (668, 660, 707, 715), (657, 659, 706, 704), (659, 679, 726, 706), (655, 669, 716, 702), (660, 637, 684, 707), (679, 665, 712, 726), (640, 669, 716, 687), (633, 639, 686, 680), (669, 653, 700, 716), (641, 661, 708, 688), (669, 636, 683, 716), (643, 635, 682, 690), (664, 670, 717, 711), (636, 634, 681, 683), (670, 653, 700, 717), (634, 640, 687, 681), (652, 671, 718, 699), (644, 646, 693, 691), (671, 638, 685, 718), (646, 647, 694, 693), (662, 672, 719, 709), (649, 651, 698, 696), (633, 634, 681, 680), (672, 650, 697, 719), (651, 662, 709, 698), (634, 635, 682, 681), (661, 673, 720, 708), (639, 652, 699, 686), (636, 637, 684, 683), (673, 649, 696, 720), (663, 654, 701, 710), (638, 639, 686, 685), (647, 674, 721, 694), (653, 641, 688, 700), (641, 640, 687, 688), (674, 645, 692, 721), (654, 664, 711, 701), (643, 642, 689, 690), (740, 738, 1553, 1555), (765, 758, 1573, 1580), (734, 728, 1543, 1549), (747, 764, 1579, 1562), (728, 730, 1545, 1543), (764, 755, 1570, 1579), (729, 737, 1552, 1544), (730, 763, 1578, 1545), (755, 735, 1550, 1570), (747, 763, 1578, 1562), (733, 727, 1542, 1548), (763, 734, 1549, 1578), (754, 773, 1588, 1569), (731, 754, 1569, 1546), (763, 749, 1564, 1578), (773, 749, 1564, 1588), (753, 751, 1566, 1568), (759, 762, 1577, 1574), (61, 1, 728, 729), (49, 178, 759, 751), (13, 179, 750, 737), (226, 60, 755, 764), (180, 49, 751, 752), (159, 226, 764, 747), (210, 181, 753, 760), (227, 160, 758, 765), (10, 58, 754, 731), (158, 227, 765, 757), (179, 210, 760, 750), (11, 59, 727, 733), (228, 157, 746, 766), (42, 150, 738, 740), (211, 180, 752, 761), (60, 12, 735, 755), (155, 228, 766, 744), (152, 42, 740, 741), (211, 61, 729, 761), (61, 13, 737, 729), (43, 154, 743, 745), (82, 211, 761, 730), (156, 43, 745, 756), (179, 211, 761, 750), (282, 85, 736, 771), (157, 11, 733, 746), (212, 180, 752, 762), (44, 158, 757, 748), (150, 282, 771, 738), (49, 179, 750, 751), (230, 156, 756, 767), (12, 159, 747, 735), (1, 82, 730, 728), (178, 212, 762, 759), (283, 84, 734, 772), (180, 10, 731, 752), (154, 230, 767, 743), (160, 44, 748, 758), (10, 82, 730, 731), (84, 1, 728, 734), (283, 157, 746, 772), (181, 49, 751, 753), (231, 153, 742, 768), (161, 10, 731, 749), (11, 83, 732, 733), (154, 283, 772, 743), (151, 231, 768, 739), (84, 12, 735, 734), (59, 283, 772, 727), (232, 152, 741, 769), (85, 13, 737, 736), (284, 161, 749, 773), (83, 232, 769, 732), (13, 150, 738, 737), (818, 774, 775, 781), (816, 785, 784, 776), (815, 786, 787, 788), (814, 790, 782, 802), (813, 791, 792, 803), (812, 779, 780, 793), (811, 794, 795, 805), (810, 777, 778, 796), (808, 797, 798, 799), (784, 783, 807, 797), (775, 776, 808, 777), (778, 799, 809, 801), (782, 781, 810, 794), (780, 788, 816, 774), (787, 789, 817, 785), (792, 793, 818, 790), (795, 796, 819, 804), (798, 800, 820, 806), (280, 142, 790, 818), (183, 17, 784, 797), (14, 149, 796, 778), (280, 63, 774, 818), (50, 184, 799, 798), (145, 237, 812, 793), (149, 281, 819, 796), (185, 290, 820, 800), (281, 146, 804, 819), (237, 87, 779, 812), (138, 17, 784, 785), (290, 182, 806, 820), (62, 14, 778, 801), (144, 238, 813, 803), (139, 39, 787, 786), (63, 15, 780, 774), (238, 143, 791, 813), (15, 140, 788, 780), (16, 64, 802, 782), (64, 239, 814, 802), (39, 141, 789, 787), (17, 65, 776, 784), (142, 16, 782, 790), (239, 142, 790, 814), (143, 40, 792, 791), (40, 145, 793, 792), (86, 2, 775, 777), (183, 50, 798, 797), (147, 41, 795, 794), (2, 88, 781, 775), (140, 241, 815, 788), (14, 184, 799, 778), (41, 149, 796, 795), (50, 185, 800, 798), (86, 14, 778, 777), (241, 139, 786, 815), (87, 15, 780, 779), (65, 242, 816, 776), (16, 88, 781, 782), (140, 242, 816, 788), (17, 89, 783, 784), (89, 207, 807, 783), (242, 63, 774, 816), (207, 183, 797, 807), (242, 138, 785, 816), (184, 208, 808, 799), (149, 234, 810, 796), (138, 39, 787, 785), (65, 208, 808, 776), (88, 234, 810, 781), (39, 140, 788, 787), (208, 86, 777, 808), (234, 147, 794, 810), (142, 40, 792, 790), (865, 821, 822, 828), (863, 832, 831, 823), (862, 833, 834, 835), (861, 837, 829, 849), (860, 838, 839, 850), (859, 826, 827, 840), (858, 841, 842, 852), (857, 824, 825, 843), (855, 844, 845, 846), (831, 830, 854, 844), (822, 823, 855, 824), (825, 846, 856, 848), (829, 828, 857, 841), (827, 835, 863, 821), (834, 836, 864, 832), (839, 840, 865, 837), (842, 843, 866, 851), (845, 847, 867, 853), (68, 248, 861, 849), (93, 204, 854, 830), (204, 187, 844, 854), (248, 130, 837, 861), (66, 18, 825, 848), (188, 205, 855, 846), (69, 205, 855, 823), (67, 19, 827, 821), (126, 36, 834, 832), (205, 90, 824, 855), (20, 68, 849, 829), (36, 128, 835, 834), (128, 250, 862, 835), (205, 187, 844, 855), (21, 69, 823, 831), (130, 37, 839, 837), (90, 3, 822, 824), (188, 206, 856, 846), (129, 276, 864, 836), (37, 132, 850, 839), (3, 92, 828, 822), (250, 127, 833, 862), (206, 66, 848, 856), (187, 51, 845, 844), (276, 126, 832, 864), (19, 133, 840, 827), (69, 251, 863, 823), (18, 188, 846, 825), (92, 277, 865, 828), (134, 38, 842, 851), (128, 251, 863, 835), (51, 189, 847, 845), (133, 277, 865, 840), (135, 20, 829, 841), (251, 67, 821, 863), (277, 130, 837, 865), (38, 136, 852, 842), (90, 18, 825, 824), (251, 126, 832, 863), (277, 67, 821, 865), (18, 137, 843, 825), (91, 19, 827, 826), (137, 243, 857, 843), (137, 278, 866, 843), (20, 92, 828, 829), (92, 243, 857, 828), (278, 134, 851, 866), (21, 93, 830, 831), (243, 135, 841, 857), (126, 21, 831, 832), (243, 90, 824, 857), (127, 36, 834, 833), (136, 244, 858, 852), (19, 128, 835, 827), (912, 868, 869, 875), (910, 879, 878, 870), (909, 880, 881, 882), (908, 884, 876, 896), (907, 885, 886, 897), (906, 873, 874, 887), (905, 888, 889, 899), (904, 871, 872, 890), (902, 891, 892, 893), (878, 877, 901, 891), (869, 870, 902, 871), (872, 893, 903, 895), (876, 875, 904, 888), (874, 882, 910, 868), (881, 883, 911, 879), (886, 887, 912, 884), (889, 890, 913, 898), (892, 894, 914, 900), (79, 7, 874, 873), (78, 0, 869, 871), (48, 177, 894, 892), (56, 221, 908, 896), (0, 80, 875, 869), (8, 80, 875, 876), (9, 81, 877, 878), (221, 166, 884, 908), (81, 213, 901, 877), (162, 45, 881, 879), (213, 175, 891, 901), (45, 164, 882, 881), (164, 223, 909, 882), (176, 214, 902, 893), (166, 46, 886, 884), (57, 214, 902, 870), (46, 168, 897, 886), (223, 163, 880, 909), (214, 78, 871, 902), (7, 169, 887, 874), (57, 224, 910, 870), (214, 175, 891, 902), (170, 47, 889, 898), (164, 224, 910, 882), (176, 215, 903, 893), (165, 285, 911, 883), (171, 8, 876, 888), (224, 55, 868, 910), (215, 54, 895, 903), (285, 162, 879, 911), (47, 172, 899, 889), (224, 162, 879, 910), (80, 286, 912, 875), (6, 173, 890, 872), (173, 216, 904, 890), (55, 0, 869, 868), (169, 286, 912, 887), (174, 48, 892, 900), (80, 216, 904, 875), (0, 57, 870, 869), (286, 166, 884, 912), (175, 9, 878, 891), (216, 171, 888, 904), (286, 55, 868, 912), (48, 176, 893, 892), (162, 9, 878, 879), (216, 78, 871, 904), (173, 287, 913, 890), (54, 6, 872, 895), (163, 45, 881, 880), (172, 217, 905, 899), (287, 170, 898, 913), (55, 7, 874, 868), (7, 164, 882, 874), (938, 948, 941, 939), (918, 949, 940, 919), (917, 925, 938, 949), (940, 939, 947, 950), (935, 951, 937, 936), (922, 916, 918, 951), (943, 923, 935, 952), (946, 936, 945, 953), (932, 954, 934, 933), (944, 933, 931, 955), (927, 956, 930, 928), (920, 957, 929, 921), (915, 958, 917, 916), (929, 928, 926, 958), (926, 959, 924, 925), (931, 960, 922, 923), (934, 921, 915, 960), (937, 919, 942, 961), (100, 28, 923, 922), (107, 264, 954, 932), (101, 29, 925, 924), (29, 102, 926, 925), (5, 75, 915, 916), (30, 103, 927, 928), (77, 5, 916, 917), (104, 27, 921, 929), (105, 30, 928, 930), (266, 108, 944, 955), (28, 106, 931, 923), (106, 266, 955, 931), (31, 107, 932, 933), (53, 194, 947, 939), (267, 105, 930, 956), (109, 31, 933, 934), (29, 195, 938, 925), (103, 267, 956, 927), (32, 111, 935, 936), (196, 53, 939, 940), (268, 104, 929, 957), (113, 32, 936, 937), (198, 197, 941, 948), (99, 268, 957, 920), (195, 198, 948, 938), (269, 77, 917, 958), (199, 196, 940, 949), (269, 104, 929, 958), (199, 77, 917, 949), (75, 269, 958, 915), (5, 98, 918, 916), (26, 74, 942, 919), (98, 199, 949, 918), (102, 269, 958, 926), (100, 5, 916, 922), (27, 75, 915, 921), (195, 199, 949, 938), (270, 101, 924, 959), (30, 102, 926, 928), (261, 113, 937, 951), (76, 28, 923, 943), (200, 196, 940, 950), (104, 30, 928, 929), (261, 100, 922, 951), (77, 29, 925, 917), (53, 195, 938, 939), (102, 270, 959, 926), (31, 106, 931, 933), (111, 261, 951, 935), (196, 26, 919, 940), (194, 200, 950, 947), (271, 100, 922, 960), (108, 31, 933, 944), (98, 261, 951, 918), (964, 965, 969, 968), (340, 389, 964, 962), (341, 340, 962, 963), (389, 388, 965, 964), (982, 985, 1273, 1270), (963, 962, 966, 967), (965, 963, 967, 969), (962, 964, 968, 966), (1037, 1034, 1322, 1325), (437, 340, 972, 971), (340, 341, 973, 972), (436, 437, 971, 970), (1089, 1087, 1375, 1377), (316, 437, 977, 974), (437, 436, 976, 977), (317, 316, 974, 975), (1141, 1138, 1426, 1429), (413, 316, 980, 979), (316, 317, 981, 980), (412, 413, 979, 978), (1192, 1191, 1479, 1480), (365, 364, 984, 985), (364, 413, 983, 984), (413, 412, 982, 983), (984, 983, 1271, 1272), (461, 460, 987, 986), (365, 461, 986, 989), (460, 364, 988, 987), (1245, 1242, 1530, 1533), (339, 338, 990, 991), (386, 339, 991, 993), (338, 387, 992, 990), (1036, 1037, 1325, 1324), (435, 338, 996, 995), (338, 339, 997, 996), (434, 435, 995, 994), (1088, 1089, 1377, 1376), (314, 435, 1001, 998), (435, 434, 1000, 1001), (315, 314, 998, 999), (1140, 1141, 1429, 1428), (315, 410, 1002, 1005), (411, 314, 1004, 1003), (314, 315, 1005, 1004), (1190, 1193, 1481, 1478), (410, 363, 1009, 1006), (363, 362, 1008, 1009), (362, 411, 1007, 1008), (985, 984, 1272, 1273), (458, 362, 1012, 1011), (362, 363, 1013, 1012), (459, 458, 1011, 1010), (1244, 1245, 1533, 1532), (382, 335, 1015, 1017), (334, 383, 1016, 1014), (383, 382, 1017, 1016), (1035, 1036, 1324, 1323), (430, 431, 1019, 1018), (335, 430, 1018, 1021), (431, 334, 1020, 1019), (1086, 1088, 1376, 1374), (311, 310, 1022, 1023), (430, 311, 1023, 1024), (310, 431, 1025, 1022), (1139, 1140, 1428, 1427), (406, 407, 1027, 1026), (311, 406, 1026, 1029), (407, 310, 1028, 1027), (1193, 1192, 1480, 1481), (406, 359, 1033, 1030), (359, 358, 1032, 1033), (358, 407, 1031, 1032), (983, 982, 1270, 1271), (359, 455, 1034, 1037), (454, 358, 1036, 1035), (358, 359, 1037, 1036), (1243, 1244, 1532, 1531), (534, 535, 1040, 1039), (535, 536, 1041, 1040), (533, 534, 1039, 1038), (1034, 1035, 1323, 1322), (526, 525, 1042, 1043), (525, 536, 1045, 1042), (536, 535, 1044, 1045), (1087, 1086, 1374, 1375), (525, 526, 1047, 1046), (528, 525, 1046, 1049), (526, 527, 1048, 1047), (1138, 1139, 1427, 1426), (530, 529, 1052, 1053), (528, 527, 1050, 1051), (529, 528, 1051, 1052), (1191, 1190, 1478, 1479), (529, 530, 1055, 1054), (532, 529, 1054, 1057), (530, 531, 1056, 1055), (1242, 1243, 1531, 1530), (537, 538, 1061, 1060), (538, 532, 1059, 1061), (531, 537, 1060, 1058), (981, 978, 1266, 1269), (333, 332, 1062, 1063), (381, 380, 1065, 1064), (380, 333, 1063, 1065), (1030, 1033, 1321, 1318), (332, 333, 1069, 1068), (428, 429, 1067, 1066), (333, 428, 1066, 1069), (1085, 1082, 1370, 1373), (429, 428, 1072, 1073), (428, 309, 1071, 1072), (309, 308, 1070, 1071), (1137, 1135, 1423, 1425), (405, 308, 1076, 1075), (308, 309, 1077, 1076), (404, 405, 1075, 1074), (1189, 1186, 1474, 1477), (357, 356, 1080, 1081), (404, 357, 1081, 1078), (405, 404, 1078, 1079), (980, 981, 1269, 1268), (453, 452, 1083, 1082), (357, 453, 1082, 1085), (452, 356, 1084, 1083), (1240, 1239, 1527, 1528), (378, 331, 1087, 1089), (331, 330, 1086, 1087), (330, 379, 1088, 1086), (1032, 1031, 1319, 1320), (427, 330, 1092, 1091), (330, 331, 1093, 1092), (426, 427, 1091, 1090), (1084, 1085, 1373, 1372), (426, 307, 1095, 1096), (427, 426, 1096, 1097), (307, 306, 1094, 1095), (1136, 1137, 1425, 1424), (403, 306, 1100, 1099), (306, 307, 1101, 1100), (402, 403, 1099, 1098), (1188, 1189, 1477, 1476), (355, 354, 1104, 1105), (402, 355, 1105, 1102), (403, 402, 1102, 1103), (979, 980, 1268, 1267), (354, 355, 1109, 1108), (451, 450, 1107, 1106), (355, 451, 1106, 1109), (1238, 1241, 1529, 1526), (375, 374, 1113, 1112), (374, 327, 1111, 1113), (326, 375, 1112, 1110), (1033, 1032, 1320, 1321), (422, 423, 1115, 1114), (327, 422, 1114, 1117), (423, 326, 1116, 1115), (1083, 1084, 1372, 1371), (303, 302, 1118, 1119), (302, 423, 1121, 1118), (422, 303, 1119, 1120), (1134, 1136, 1424, 1422), (398, 399, 1123, 1122), (303, 398, 1122, 1125), (399, 302, 1124, 1123), (1187, 1188, 1476, 1475), (350, 399, 1127, 1128), (351, 350, 1128, 1129), (398, 351, 1129, 1126), (978, 979, 1267, 1266), (446, 350, 1132, 1131), (350, 351, 1133, 1132), (447, 446, 1131, 1130), (1241, 1240, 1528, 1529), (322, 371, 1136, 1134), (323, 322, 1134, 1135), (371, 370, 1137, 1136), (1031, 1030, 1318, 1319), (418, 419, 1139, 1138), (323, 418, 1138, 1141), (419, 322, 1140, 1139), (1082, 1083, 1371, 1370), (419, 418, 1144, 1145), (299, 298, 1142, 1143), (298, 419, 1145, 1142), (1135, 1134, 1422, 1423), (395, 298, 1148, 1147), (298, 299, 1149, 1148), (394, 395, 1147, 1146), (1186, 1187, 1475, 1474), (347, 346, 1152, 1153), (395, 394, 1150, 1151), (346, 395, 1151, 1152), (1239, 1238, 1526, 1527), (443, 442, 1155, 1154), (347, 443, 1154, 1157), (442, 346, 1156, 1155), (976, 975, 1263, 1264), (441, 440, 1159, 1158), (345, 441, 1158, 1161), (440, 344, 1160, 1159), (1029, 1026, 1314, 1317), (345, 344, 1164, 1165), (344, 393, 1163, 1164), (393, 392, 1162, 1163), (1078, 1081, 1369, 1366), (393, 296, 1168, 1167), (296, 297, 1169, 1168), (392, 393, 1167, 1166), (1133, 1130, 1418, 1421), (417, 416, 1172, 1173), (296, 417, 1173, 1170), (297, 296, 1170, 1171), (1185, 1183, 1471, 1473), (417, 320, 1176, 1175), (320, 321, 1177, 1176), (416, 417, 1175, 1174), (974, 977, 1265, 1262), (321, 320, 1178, 1179), (368, 321, 1179, 1181), (320, 369, 1180, 1178), (1237, 1234, 1522, 1525), (328, 377, 1184, 1182), (377, 376, 1185, 1184), (329, 328, 1182, 1183), (1028, 1029, 1317, 1316), (425, 328, 1188, 1187), (328, 329, 1189, 1188), (424, 425, 1187, 1186), (1080, 1079, 1367, 1368), (304, 425, 1193, 1190), (424, 305, 1191, 1192), (425, 424, 1192, 1193), (1132, 1133, 1421, 1420), (400, 401, 1195, 1194), (305, 400, 1194, 1197), (401, 304, 1196, 1195), (1184, 1185, 1473, 1472), (352, 401, 1199, 1200), (353, 352, 1200, 1201), (400, 353, 1201, 1198), (977, 976, 1264, 1265), (448, 352, 1204, 1203), (352, 353, 1205, 1204), (449, 448, 1203, 1202), (1236, 1237, 1525, 1524), (325, 324, 1206, 1207), (372, 325, 1207, 1209), (324, 373, 1208, 1206), (1027, 1028, 1316, 1315), (420, 421, 1211, 1210), (325, 420, 1210, 1213), (421, 324, 1212, 1211), (1081, 1080, 1368, 1369), (301, 300, 1214, 1215), (300, 421, 1217, 1214), (420, 301, 1215, 1216), (1131, 1132, 1420, 1419), (396, 397, 1219, 1218), (301, 396, 1218, 1221), (397, 300, 1220, 1219), (1182, 1184, 1472, 1470), (396, 349, 1225, 1222), (397, 396, 1222, 1223), (348, 397, 1223, 1224), (975, 974, 1262, 1263), (445, 444, 1227, 1226), (349, 445, 1226, 1229), (444, 348, 1228, 1227), (1235, 1236, 1524, 1523), (318, 367, 1232, 1230), (319, 318, 1230, 1231), (367, 366, 1233, 1232), (1026, 1027, 1315, 1314), (415, 318, 1236, 1235), (318, 319, 1237, 1236), (414, 415, 1235, 1234), (1079, 1078, 1366, 1367), (294, 415, 1241, 1238), (415, 414, 1240, 1241), (295, 294, 1238, 1239), (1130, 1131, 1419, 1418), (295, 390, 1242, 1245), (391, 294, 1244, 1243), (294, 295, 1245, 1244), (1183, 1182, 1470, 1471), (390, 343, 1249, 1246), (343, 342, 1248, 1249), (342, 391, 1247, 1248), (1234, 1235, 1523, 1522), (438, 342, 1252, 1251), (342, 343, 1253, 1252), (439, 438, 1251, 1250), (1254, 1256, 1257, 1255), (1259, 1260, 1261, 1258), (1262, 1265, 1264, 1263), (1267, 1268, 1269, 1266), (1272, 1271, 1270, 1273), (1275, 1276, 1277, 1274), (1278, 1280, 1281, 1279), (1283, 1284, 1285, 1282), (1286, 1289, 1288, 1287), (1291, 1292, 1293, 1290), (1296, 1295, 1294, 1297), (1299, 1300, 1301, 1298), (1302, 1304, 1305, 1303), (1307, 1308, 1309, 1306), (1310, 1313, 1312, 1311), (1315, 1316, 1317, 1314), (1320, 1319, 1318, 1321), (1323, 1324, 1325, 1322), (1327, 1328, 1329, 1326), (1332, 1331, 1330, 1333), (1335, 1336, 1337, 1334), (1338, 1341, 1340, 1339), (1343, 1344, 1345, 1342), (1346, 1348, 1349, 1347), (1350, 1352, 1353, 1351), (1355, 1356, 1357, 1354), (1358, 1361, 1360, 1359), (1363, 1364, 1365, 1362), (1368, 1367, 1366, 1369), (1371, 1372, 1373, 1370), (1374, 1376, 1377, 1375), (1379, 1380, 1381, 1378), (1382, 1385, 1384, 1383), (1387, 1388, 1389, 1386), (1392, 1391, 1390, 1393), (1395, 1396, 1397, 1394), (1398, 1400, 1401, 1399), (1403, 1404, 1405, 1402), (1406, 1409, 1408, 1407), (1411, 1412, 1413, 1410), (1416, 1415, 1414, 1417), (1419, 1420, 1421, 1418), (1422, 1424, 1425, 1423), (1427, 1428, 1429, 1426), (1430, 1433, 1432, 1431), (1435, 1436, 1437, 1434), (1440, 1439, 1438, 1441), (1443, 1444, 1445, 1442), (1447, 1448, 1449, 1446), (1452, 1451, 1450, 1453), (1455, 1456, 1457, 1454), (1458, 1461, 1460, 1459), (1463, 1464, 1465, 1462), (1466, 1468, 1469, 1467), (1470, 1472, 1473, 1471), (1475, 1476, 1477, 1474), (1478, 1481, 1480, 1479), (1483, 1484, 1485, 1482), (1488, 1487, 1486, 1489), (1491, 1492, 1493, 1490), (1494, 1496, 1497, 1495), (1499, 1500, 1501, 1498), (1502, 1505, 1504, 1503), (1507, 1508, 1509, 1506), (1512, 1511, 1510, 1513), (1515, 1516, 1517, 1514), (1518, 1520, 1521, 1519), (1523, 1524, 1525, 1522), (1526, 1529, 1528, 1527), (1531, 1532, 1533, 1530), (1536, 1535, 1534, 1537), (1539, 1540, 1541, 1538), (1247, 1246, 1534, 1535), (1194, 1195, 1483, 1482), (1143, 1142, 1430, 1431), (1090, 1091, 1379, 1378), (1038, 1039, 1327, 1326), (1249, 1248, 1536, 1537), (986, 987, 1275, 1274), (1195, 1196, 1484, 1483), (1145, 1144, 1432, 1433), (1091, 1092, 1380, 1379), (1039, 1040, 1328, 1327), (1248, 1247, 1535, 1536), (987, 988, 1276, 1275), (1196, 1197, 1485, 1484), (1142, 1145, 1433, 1430), (1092, 1093, 1381, 1380), (1040, 1041, 1329, 1328), (1246, 1249, 1537, 1534), (988, 989, 1277, 1276), (1197, 1194, 1482, 1485), (1144, 1143, 1431, 1432), (1093, 1090, 1378, 1381), (1041, 1038, 1326, 1329), (989, 986, 1274, 1277), (1250, 1251, 1539, 1538), (1199, 1198, 1486, 1487), (1146, 1147, 1435, 1434), (1095, 1094, 1382, 1383), (1043, 1042, 1330, 1331), (1251, 1252, 1540, 1539), (991, 990, 1278, 1279), (1201, 1200, 1488, 1489), (1147, 1148, 1436, 1435), (1097, 1096, 1384, 1385), (1045, 1044, 1332, 1333), (1252, 1253, 1541, 1540), (990, 992, 1280, 1278), (1200, 1199, 1487, 1488), (1148, 1149, 1437, 1436), (1094, 1097, 1385, 1382), (1044, 1043, 1331, 1332), (1253, 1250, 1538, 1541), (992, 993, 1281, 1280), (1198, 1201, 1489, 1486), (1149, 1146, 1434, 1437), (1096, 1095, 1383, 1384), (1042, 1045, 1333, 1330), (993, 991, 1279, 1281), (1202, 1203, 1491, 1490), (1151, 1150, 1438, 1439), (1098, 1099, 1387, 1386), (1046, 1047, 1335, 1334), (994, 995, 1283, 1282), (1203, 1204, 1492, 1491), (1153, 1152, 1440, 1441), (1099, 1100, 1388, 1387), (1047, 1048, 1336, 1335), (995, 996, 1284, 1283), (1204, 1205, 1493, 1492), (1152, 1151, 1439, 1440), (1100, 1101, 1389, 1388), (1048, 1049, 1337, 1336), (996, 997, 1285, 1284), (1205, 1202, 1490, 1493), (1150, 1153, 1441, 1438), (1101, 1098, 1386, 1389), (1049, 1046, 1334, 1337), (997, 994, 1282, 1285), (1207, 1206, 1494, 1495), (1154, 1155, 1443, 1442), (1103, 1102, 1390, 1391), (1051, 1050, 1338, 1339), (999, 998, 1286, 1287), (1206, 1208, 1496, 1494), (1155, 1156, 1444, 1443), (1105, 1104, 1392, 1393), (1053, 1052, 1340, 1341), (1001, 1000, 1288, 1289), (1208, 1209, 1497, 1496), (1156, 1157, 1445, 1444), (1104, 1103, 1391, 1392), (1050, 1053, 1341, 1338), (998, 1001, 1289, 1286), (1209, 1207, 1495, 1497), (1157, 1154, 1442, 1445), (1102, 1105, 1393, 1390), (1052, 1051, 1339, 1340), (1000, 999, 1287, 1288), (1210, 1211, 1499, 1498), (1158, 1159, 1447, 1446), (1106, 1107, 1395, 1394), (1054, 1055, 1343, 1342), (1002, 1003, 1291, 1290), (1211, 1212, 1500, 1499), (1159, 1160, 1448, 1447), (1107, 1108, 1396, 1395), (1055, 1056, 1344, 1343), (1003, 1004, 1292, 1291), (1212, 1213, 1501, 1500), (1160, 1161, 1449, 1448), (1108, 1109, 1397, 1396), (1056, 1057, 1345, 1344), (1004, 1005, 1293, 1292), (1213, 1210, 1498, 1501), (1161, 1158, 1446, 1449), (1109, 1106, 1394, 1397), (1057, 1054, 1342, 1345), (1005, 1002, 1290, 1293), (1215, 1214, 1502, 1503), (1163, 1162, 1450, 1451), (1111, 1110, 1398, 1399), (1059, 1058, 1346, 1347), (1007, 1006, 1294, 1295), (1217, 1216, 1504, 1505), (1165, 1164, 1452, 1453), (1110, 1112, 1400, 1398), (1058, 1060, 1348, 1346), (1009, 1008, 1296, 1297), (1214, 1217, 1505, 1502), (1164, 1163, 1451, 1452), (1112, 1113, 1401, 1400), (1060, 1061, 1349, 1348), (1008, 1007, 1295, 1296), (1216, 1215, 1503, 1504), (1162, 1165, 1453, 1450), (1113, 1111, 1399, 1401), (1061, 1059, 1347, 1349), (1006, 1009, 1297, 1294), (1218, 1219, 1507, 1506), (1166, 1167, 1455, 1454), (1114, 1115, 1403, 1402), (1063, 1062, 1350, 1351), (1010, 1011, 1299, 1298), (1219, 1220, 1508, 1507), (1167, 1168, 1456, 1455), (1115, 1116, 1404, 1403), (1062, 1064, 1352, 1350), (1011, 1012, 1300, 1299), (1220, 1221, 1509, 1508), (1168, 1169, 1457, 1456), (1116, 1117, 1405, 1404), (1064, 1065, 1353, 1352), (1012, 1013, 1301, 1300), (1221, 1218, 1506, 1509), (1169, 1166, 1454, 1457), (1117, 1114, 1402, 1405), (1065, 1063, 1351, 1353), (1013, 1010, 1298, 1301), (1223, 1222, 1510, 1511), (1171, 1170, 1458, 1459), (1119, 1118, 1406, 1407), (1066, 1067, 1355, 1354), (1015, 1014, 1302, 1303), (1225, 1224, 1512, 1513), (1173, 1172, 1460, 1461), (1121, 1120, 1408, 1409), (1067, 1068, 1356, 1355), (1014, 1016, 1304, 1302), (1224, 1223, 1511, 1512), (1170, 1173, 1461, 1458), (1118, 1121, 1409, 1406), (1068, 1069, 1357, 1356), (1016, 1017, 1305, 1304), (1222, 1225, 1513, 1510), (1172, 1171, 1459, 1460), (1120, 1119, 1407, 1408), (1069, 1066, 1354, 1357), (1017, 1015, 1303, 1305), (1226, 1227, 1515, 1514), (1174, 1175, 1463, 1462), (1122, 1123, 1411, 1410), (1071, 1070, 1358, 1359), (1018, 1019, 1307, 1306), (1227, 1228, 1516, 1515), (967, 966, 1254, 1255), (1175, 1176, 1464, 1463), (1123, 1124, 1412, 1411), (1073, 1072, 1360, 1361), (1019, 1020, 1308, 1307), (1228, 1229, 1517, 1516), (966, 968, 1256, 1254), (1176, 1177, 1465, 1464), (1124, 1125, 1413, 1412), (1070, 1073, 1361, 1358), (1020, 1021, 1309, 1308), (1229, 1226, 1514, 1517), (968, 969, 1257, 1256), (1177, 1174, 1462, 1465), (1125, 1122, 1410, 1413), (1072, 1071, 1359, 1360), (1021, 1018, 1306, 1309), (969, 967, 1255, 1257), (1231, 1230, 1518, 1519), (1179, 1178, 1466, 1467), (1127, 1126, 1414, 1415), (1074, 1075, 1363, 1362), (1023, 1022, 1310, 1311), (1230, 1232, 1520, 1518), (970, 971, 1259, 1258), (1178, 1180, 1468, 1466), (1129, 1128, 1416, 1417), (1075, 1076, 1364, 1363), (1025, 1024, 1312, 1313), (1232, 1233, 1521, 1520), (971, 972, 1260, 1259), (1180, 1181, 1469, 1468), (1128, 1127, 1415, 1416), (1076, 1077, 1365, 1364), (1022, 1025, 1313, 1310), (1233, 1231, 1519, 1521), (972, 973, 1261, 1260), (1181, 1179, 1467, 1469), (1126, 1129, 1417, 1414), (1077, 1074, 1362, 1365), (1024, 1023, 1311, 1312), (973, 970, 1258, 1261), (1549, 1543, 1590, 1596), (1562, 1579, 1626, 1609), (1543, 1545, 1592, 1590), (1579, 1570, 1617, 1626), (1544, 1552, 1599, 1591), (1545, 1578, 1625, 1592), (1570, 1550, 1597, 1617), (1562, 1578, 1625, 1609), (1548, 1542, 1589, 1595), (1578, 1549, 1596, 1625), (1569, 1588, 1635, 1616), (1546, 1569, 1616, 1593), (1578, 1564, 1611, 1625), (1588, 1564, 1611, 1635), (1568, 1566, 1613, 1615), (1574, 1577, 1624, 1621), (1542, 1587, 1634, 1589), (1567, 1546, 1593, 1614), (757, 765, 1580, 1572), (741, 740, 1555, 1556), (766, 746, 1561, 1581), (745, 743, 1558, 1560), (728, 727, 1542, 1543), (744, 766, 1581, 1559), (756, 745, 1560, 1571), (729, 728, 1543, 1544), (767, 756, 1571, 1582), (746, 733, 1548, 1561), (731, 730, 1545, 1546), (743, 767, 1582, 1558), (748, 757, 1572, 1563), (733, 732, 1547, 1548), (768, 742, 1557, 1583), (735, 747, 1562, 1550), (734, 735, 1550, 1549), (739, 768, 1583, 1554), (758, 748, 1563, 1573), (736, 737, 1552, 1551), (769, 741, 1556, 1584), (749, 731, 1546, 1564), (737, 738, 1553, 1552), (732, 769, 1584, 1547), (751, 759, 1574, 1566), (740, 739, 1554, 1555), (770, 729, 1544, 1585), (737, 750, 1565, 1552), (741, 733, 1548, 1556), (770, 741, 1556, 1585), (752, 751, 1566, 1567), (742, 740, 1555, 1557), (727, 770, 1585, 1542), (760, 753, 1568, 1575), (735, 743, 1558, 1550), (738, 770, 1585, 1553), (750, 760, 1575, 1565), (745, 744, 1559, 1560), (771, 736, 1551, 1586), (761, 752, 1567, 1576), (746, 745, 1560, 1561), (738, 771, 1586, 1553), (761, 729, 1544, 1576), (748, 747, 1562, 1563), (772, 734, 1549, 1587), (730, 761, 1576, 1545), (749, 748, 1563, 1564), (772, 746, 1561, 1587), (750, 761, 1576, 1565), (751, 750, 1565, 1566), (743, 772, 1587, 1558), (762, 752, 1567, 1577), (752, 731, 1546, 1567), (727, 772, 1587, 1542), (1612, 1622, 1615, 1613), (1592, 1623, 1614, 1593), (1591, 1599, 1612, 1623), (1614, 1613, 1621, 1624), (1609, 1625, 1611, 1610), (1596, 1590, 1592, 1625), (1617, 1597, 1609, 1626), (1620, 1610, 1619, 1627), (1606, 1628, 1608, 1607), (1618, 1607, 1605, 1629), (1601, 1630, 1604, 1602), (1594, 1631, 1603, 1595), (1589, 1632, 1591, 1590), (1603, 1602, 1600, 1632), (1600, 1633, 1598, 1599), (1605, 1634, 1596, 1597), (1608, 1595, 1589, 1634), (1611, 1593, 1616, 1635), (1580, 1573, 1620, 1627), (1555, 1553, 1600, 1602), (1572, 1580, 1627, 1619), (1556, 1555, 1602, 1603), (1581, 1561, 1608, 1628), (1560, 1558, 1605, 1607), (1543, 1542, 1589, 1590), (1559, 1581, 1628, 1606), (1571, 1560, 1607, 1618), (1544, 1543, 1590, 1591), (1582, 1571, 1618, 1629), (1561, 1548, 1595, 1608), (1546, 1545, 1592, 1593), (1558, 1582, 1629, 1605), (1563, 1572, 1619, 1610), (1548, 1547, 1594, 1595), (1583, 1557, 1604, 1630), (1550, 1562, 1609, 1597), (1549, 1550, 1597, 1596), (1554, 1583, 1630, 1601), (1573, 1563, 1610, 1620), (1551, 1552, 1599, 1598), (1584, 1556, 1603, 1631), (1564, 1546, 1593, 1611), (1552, 1553, 1600, 1599), (1547, 1584, 1631, 1594), (1566, 1574, 1621, 1613), (1555, 1554, 1601, 1602), (1585, 1544, 1591, 1632), (1552, 1565, 1612, 1599), (1556, 1548, 1595, 1603), (1585, 1556, 1603, 1632), (1567, 1566, 1613, 1614), (1557, 1555, 1602, 1604), (1542, 1585, 1632, 1589), (1575, 1568, 1615, 1622), (1550, 1558, 1605, 1597), (1553, 1585, 1632, 1600), (1565, 1575, 1622, 1612), (1560, 1559, 1606, 1607), (1586, 1551, 1598, 1633), (1576, 1567, 1614, 1623), (1561, 1560, 1607, 1608), (1553, 1586, 1633, 1600), (1576, 1544, 1591, 1623), (1563, 1562, 1609, 1610), (1587, 1549, 1596, 1634), (1545, 1576, 1623, 1592), (1564, 1563, 1610, 1611), (1587, 1561, 1608, 1634), (1565, 1576, 1623, 1612), (1566, 1565, 1612, 1613), (1558, 1587, 1634, 1605), (1577, 1567, 1614, 1624)])
me_cube.polygons.foreach_set('material_index', [3, 2, 2, 2, 3, 2, 0, 0, 0, 0, 0, 0, 0, 0, 0, 0, 0, 0, 0, 0, 0, 0, 0, 0, 0, 0, 0, 0, 0, 0, 0, 0, 0, 0, 0, 0, 0, 0, 0, 0, 0, 0, 0, 0, 0, 0, 0, 0, 0, 0, 0, 0, 0, 0, 0, 0, 0, 0, 0, 0, 0, 0, 0, 0, 0, 0, 0, 0, 0, 0, 0, 0, 0, 0, 0, 0, 0, 0, 0, 0, 0, 0, 0, 0, 0, 0, 0, 0, 0, 0, 0, 0, 2, 0, 0, 0, 0, 0, 0, 0, 0, 0, 0, 0, 0, 0, 0, 0, 0, 0, 0, 0, 0, 0, 0, 0, 0, 0, 0, 0, 0, 0, 0, 0, 0, 0, 0, 0, 0, 0, 0, 0, 0, 0, 0, 0, 0, 0, 0, 0, 0, 0, 0, 0, 0, 0, 0, 0, 0, 0, 0, 0, 0, 0, 0, 0, 2, 0, 0, 0, 0, 0, 0, 2, 0, 0, 0, 0, 0, 0, 3, 0, 0, 0, 0, 0, 0, 0, 0, 0, 0, 0, 0, 2, 0, 0, 0, 0, 0, 0, 2, 0, 0, 0, 0, 0, 0, 2, 0, 0, 0, 0, 0, 0, 0, 0, 0, 0, 0, 0, 3, 0, 0, 0, 0, 0, 0, 2, 0, 0, 0, 0, 0, 0, 2, 0, 0, 0, 0, 0, 0, 0, 0, 0, 0, 0, 0, 2, 0, 0, 0, 0, 0, 0, 3, 0, 0, 0, 0, 0, 0, 2, 0, 0, 0, 0, 0, 0, 0, 0, 0, 0, 0, 0, 2, 0, 0, 0, 0, 0, 0, 2, 0, 0, 0, 0, 0, 0, 3, 0, 0, 0, 0, 0, 0, 0, 0, 0, 0, 0, 0, 2, 0, 0, 0, 0, 0, 0, 2, 0, 0, 0, 0, 0, 0, 2, 0, 0, 0, 0, 0, 0, 0, 0, 0, 0, 0, 0, 0, 0, 0, 0, 0, 0, 0, 0, 0, 0, 0, 0, 0, 0, 0, 0, 0, 0, 0, 0, 0, 0, 0, 0, 0, 0, 0, 0, 0, 0, 0, 0, 0, 0, 0, 0, 0, 0, 0, 0, 0, 0, 0, 0, 0, 0, 0, 0, 0, 0, 0, 0, 0, 0, 0, 0, 0, 0, 0, 0, 0, 0, 0, 0, 0, 0, 2, 2, 0, 2, 2, 2, 0, 2, 0, 0, 2, 2, 2, 0, 0, 2, 0, 2, 0, 0, 0, 2, 2, 2, 0, 0, 0, 2, 0, 0, 0, 0, 2, 2, 2, 0, 0, 0, 2, 2, 0, 0, 2, 0, 2, 0, 2, 2, 0, 2, 0, 2, 0, 2, 0, 2, 0, 0, 2, 2, 2, 0, 0, 2, 0, 2, 0, 0, 0, 0, 2, 2, 2, 0, 0, 2, 0, 0, 0, 0, 0, 0, 0, 3, 0, 0, 0, 0, 0, 0, 0, 0, 3, 0, 0, 3, 3, 3, 3, 3, 3, 3, 3, 3, 3, 3, 3, 3, 3, 3, 3, 3, 3, 3, 3, 3, 3, 3, 3, 1, 1, 1, 1, 1, 1, 1, 1, 3, 3, 3, 3, 3, 3, 3, 3, 3, 3, 3, 3, 3, 3, 3, 3, 2, 2, 0, 2, 0, 0, 0, 0, 0, 0, 0, 0, 0, 0, 0, 0, 0, 0, 0, 0, 0, 0, 0, 0, 0, 0, 0, 0, 0, 0, 0, 0, 0, 0, 0, 0, 0, 0, 0, 0, 0, 0, 0, 0, 0, 0, 0, 0, 0, 0, 0, 0, 0, 0, 0, 0, 0, 0, 0, 0, 0, 0, 0, 0, 0, 0, 0, 0, 0, 0, 0, 0, 0, 0, 0, 0, 0, 0, 0, 0, 0, 0, 0, 0, 0, 0, 0, 0, 0, 0, 0, 0, 0, 0, 0, 0, 0, 0, 0, 0, 0, 0, 0, 0, 0, 0, 0, 0, 0, 0, 0, 0, 0, 0, 0, 0, 0, 0, 0, 0, 0, 0, 0, 0, 0, 0, 0, 0, 0, 0, 0, 0, 0, 0, 0, 0, 0, 0, 0, 0, 0, 0, 0, 0, 0, 0, 0, 0, 0, 0, 0, 0, 0, 0, 0, 0, 0, 0, 0, 0, 0, 0, 0, 0, 0, 0, 0, 0, 0, 0, 0, 0, 0, 0, 0, 0, 0, 0, 0, 0, 0, 0, 0, 0, 0, 0, 0, 0, 0, 0, 0, 0, 0, 0, 0, 0, 0, 0, 0, 0, 0, 0, 0, 0, 0, 0, 0, 0, 0, 0, 0, 0, 0, 0, 0, 0, 0, 0, 0, 0, 0, 0, 0, 0, 0, 0, 0, 0, 0, 0, 0, 0, 0, 0, 0, 0, 0, 0, 0, 0, 0, 0, 0, 0, 0, 0, 0, 0, 0, 0, 0, 0, 0, 0, 0, 0, 0, 0, 0, 0, 0, 0, 0, 0, 0, 0, 0, 0, 0, 0, 0, 0, 0, 0, 0, 0, 0, 0, 0, 0, 0, 0, 0, 0, 0, 0, 0, 0, 0, 0, 0, 0, 0, 0, 0, 0, 0, 0, 0, 0, 0, 0, 0, 0, 0, 0, 0, 0, 0, 0, 0, 0, 0, 0, 0, 0, 0, 0, 0, 0, 0, 0, 0, 0, 0, 0, 0, 0, 0, 0, 0, 0, 0, 0, 0, 0, 0, 0, 0, 0, 0, 0, 0, 0, 0, 0, 0, 0, 0, 0, 0, 0, 0, 0, 0, 0, 0, 0, 0, 0, 0, 0, 0, 0, 0, 0, 0, 0, 0, 0, 0, 0, 0, 0, 0, 0, 0, 0, 0, 0, 0, 0, 0, 0, 0, 0, 0, 0, 0, 0, 0, 0, 0, 0, 0, 0, 0, 0, 0, 0, 0, 0, 0, 0, 0, 0, 0, 0, 0, 0, 0, 0, 0, 0, 0, 0, 0, 0, 0, 0, 0, 0, 0, 0, 0, 0, 0, 0, 0, 0, 0, 0, 0, 0, 0, 0, 0, 0, 0, 0, 0, 0, 0, 0, 0, 0, 0, 0, 0, 0, 0, 0, 0, 0, 0, 0, 0, 0, 0, 0, 0, 0, 0, 0, 0, 0, 0, 0, 0, 0, 0, 0, 0, 0, 0, 0, 0, 0, 0, 0, 0, 0, 0, 0, 0, 0, 0, 0, 0, 0, 0, 0, 0, 0, 0, 0, 0, 0, 0, 0, 0, 0, 0, 0, 0, 0, 0, 0, 0, 0, 0, 0, 0, 0, 0, 0, 0, 0, 0, 0, 0, 0, 0, 0, 0, 0, 0, 0, 0, 0, 0, 0, 0, 0, 0, 0, 0, 0, 0, 0, 0, 0, 0, 0, 0, 0, 0, 0, 0, 0, 0, 0, 0, 0, 0, 0, 0, 0, 0, 0, 0, 0, 0, 0, 0, 0, 0, 0, 0, 0, 0, 0, 0, 0, 0, 0, 0, 0, 0, 0, 0, 0, 0, 0, 0, 0, 0, 0, 0, 0, 0, 0, 0, 0, 0, 0, 0, 0, 0, 0, 0, 0, 0, 0, 0, 0, 0, 0, 0, 0, 0, 0, 0, 0, 0, 0, 0, 0, 0, 0, 0, 0, 0, 0, 0, 0, 0, 0, 0, 0, 0, 0, 0, 0, 0, 0, 0, 0, 0, 0, 0, 0, 0, 0, 0, 0, 0, 0, 0, 0, 0, 0, 0, 0, 0, 0, 0, 0, 0, 0, 0, 0, 2, 0, 2, 2, 0, 2, 0, 0, 0, 0, 2, 2, 0, 0, 2, 2, 0, 0, 2, 2, 0, 2, 0, 2, 0, 2, 0, 0, 0, 2, 0, 0, 2, 0, 2, 2, 2, 0, 2, 2, 2, 0, 0, 2, 0, 0, 2, 0, 2, 0, 2, 2, 2, 0, 0, 2, 0, 2, 0, 0, 0, 2, 0, 0, 0, 2, 0, 0, 2, 0, 2, 0, 2, 0, 0, 2, 0, 0, 2, 2, 2, 2, 0, 2, 2, 2, 0, 0, 2, 2, 2, 0, 2, 2, 0, 0, 2, 2, 0, 0, 0, 2, 2, 0, 0, 2, 2, 0, 0, 2, 0, 2, 0, 0, 2, 2, 0, 2, 0, 2, 2, 2, 0, 0, 0, 0, 2, 0, 0, 0, 2, 2, 2, 0, 2, 2, 2, 0, 2, 2, 2, 2, 0, 2, 0, 2, 2, 0, 0, 2, 0, 0, 2, 2, 0, 0, 0, 2, 0, 0, 0, 2, 0, 0, 0, 0, 2, 0, 2, 0, 2, 2, 2, 0, 2, 2, 2, 2, 0, 0, 2, 2, 2, 0, 2, 0, 2, 2, 2, 2, 2, 0, 2, 2, 0, 0, 0, 2, 0, 0, 0, 2, 0, 2, 0, 0, 2, 2, 0, 2, 0, 2, 0, 0, 2, 2, 0, 2, 0, 0, 0, 0, 2, 2, 2, 0, 2, 2, 0, 0, 0, 2, 2, 2, 0, 0, 2, 0, 2, 0, 2, 0, 2, 2, 2, 2, 0, 0, 0, 2, 0, 0, 2, 2, 0, 0, 0, 2, 0, 0, 0, 0, 2, 0, 2, 2, 0, 0, 0, 0, 2, 2, 2, 0, 2, 2, 2, 0, 2, 2, 2, 0, 0, 2, 2, 0, 2, 0, 2, 0, 2, 2, 3, 3, 3, 3, 3, 3, 3, 3, 3, 3, 3, 3, 3, 3, 3, 3, 3, 3, 3, 3, 3, 3, 3, 3, 3, 3, 3, 3, 3, 3, 3, 3, 3, 3, 3, 3, 3, 3, 3, 3, 3, 3, 3, 3, 3, 3, 3, 3, 3, 3, 3, 3, 3, 3, 3, 3, 3, 3, 3, 3, 3, 3, 3, 3, 3, 3, 3, 3, 3, 3, 3, 3, 2, 2, 2, 2, 2, 2, 2, 0, 2, 0, 0, 0, 0, 2, 0, 2, 2, 0, 2, 0, 0, 0, 0, 0, 2, 2, 2, 2, 2, 0, 2, 2, 0, 2, 2, 2, 0, 0, 2, 0, 0, 0, 2, 0, 0, 0, 0, 0, 2, 2, 2, 2, 2, 0, 2, 0, 0, 0, 2, 0, 2, 2, 2, 0, 0, 0, 0, 0, 2, 2, 2, 2, 2, 0, 0, 2, 2, 2, 2, 2, 0, 0, 0, 0, 0, 0, 0, 0, 2, 2, 2, 2, 2, 0, 0, 0, 0, 0, 2, 2, 2, 2, 2, 0, 0, 0, 0, 0, 2, 2, 2, 2, 2, 2, 2, 0, 0, 2, 0, 0, 2, 2, 0, 0, 0, 0, 0, 0, 2, 2, 2, 2, 2, 0, 0, 0, 0, 0, 2, 2, 2, 2, 2, 0, 0, 0, 0, 0, 2, 2, 2, 2, 2, 2, 2, 2, 0, 0, 0, 0, 0, 2, 2, 0, 0, 0, 0, 0, 2, 2, 2, 2, 2, 0, 2, 0, 0, 2, 0, 2, 0, 2, 2, 0, 2, 0, 2, 0, 0, 0, 0, 0, 2, 2, 2, 2, 2, 0, 2, 0, 2, 0, 2, 2, 0, 2, 0, 2, 0, 0, 2, 0, 0, 0, 0, 0, 0, 0, 0, 0, 0, 0, 0, 0, 0, 0, 0, 0, 0, 0, 0, 0, 0, 0, 0, 0, 0, 0, 0, 0, 0, 0, 0, 0, 0, 0, 0, 0, 0, 0, 0, 0, 0, 0, 0, 0, 0, 0, 0, 0, 0, 0, 0, 0, 0, 0, 0, 0, 0, 0, 0, 0, 0, 0, 0, 0, 0, 0, 0, 0, 0, 0, 0, 0, 0, 0, 0, 0, 0, 0, 0, 0, 0, 0, 0, 0, 0, 0, 0, 0, 0, 0, 0, 0, 0, 0, 0, 0, 0, 0, 0, 0, 0, 0, 0, 0, 0, 0, 0, 0, 0, 0, 0, 0, 0, 0, 0, 0, 0, 0, 0, 0, 0, 0, 0, 0, 0, 0, 0, 0, 0, 0, 0, 0, 0, 0, 0, 0, 0, 0, 0, 0, 0, 0, 0, 0, 0, 0, 0, 0])
me_cube.materials.append(mat_material)
me_cube.materials.append(mat_material_001)
me_cube.materials.append(mat_material_002)
me_cube.materials.append(mat_material_003)
me_cube.materials.append(None)
me_cube.use_remesh_preserve_volume = False
me_cube.use_remesh_preserve_attributes = False
me_cube.use_mirror_vertex_groups = False
me_cube.update()

# ---- objects
ob_cube = bpy.data.objects.new('Cube', me_cube)

# ---- transforms, parenting, visibility, modifiers, constraints
ob_cube.location = (0.442, 0.5427, 1.155)
ob_cube.scale = (0.2475, 0.2475, 0.2475)
ob_cube.lock_rotations_4d = False
ob_cube.empty_display_type = 'ARROWS'
ob_cube.lineart.crease_threshold = 0.0

# ---- collection membership
col_collection_1.objects.link(ob_cube)

# ---- scene / render settings (as saved in the file)
scene.frame_start = 1; scene.frame_end = 250; scene.frame_set(1)
scene.render.engine = 'BLENDER_EEVEE_NEXT'
scene.render.resolution_percentage = 50
scene.render.dither_intensity = 0.0
scene.cycles.use_denoising = False
scene.cycles.samples = 128
scene.cycles.sampling_pattern = 'TABULATED_SOBOL'
scene.cycles.use_adaptive_sampling = False
scene.cycles.use_light_tree = False
scene.cycles.blur_glossy = 0.0
scene.cycles.sample_clamp_indirect = 0.0
scene.view_settings.view_transform = 'Standard'
bpy.context.view_layer.update()

# ---- added for rendering (the .blend has no active camera and no usable light): camera, sun
cam_auto = bpy.data.cameras.new('AutoCamera')
cam_auto.lens = 50.0
cam_auto.sensor_width = 36.0
cam_auto.clip_end = 1000.0
ob_auto_camera = bpy.data.objects.new('AutoCamera', cam_auto)
scene.collection.objects.link(ob_auto_camera)
ob_auto_camera.location = (1.24304, -0.418549, 1.79551)
ob_auto_camera.rotation_euler = (1.09748, -7.21219e-08, 0.694738)
scene.camera = ob_auto_camera
light_auto_sun = bpy.data.lights.new('AutoSun', 'SUN')
light_auto_sun.energy = 3.0
light_auto_sun.angle = 0.0523599
ob_auto_sun = bpy.data.objects.new('AutoSun', light_auto_sun)
scene.collection.objects.link(ob_auto_sun)
ob_auto_sun.rotation_euler = (0.872665, 0.174533, 0.523599)
bpy.context.view_layer.update()
